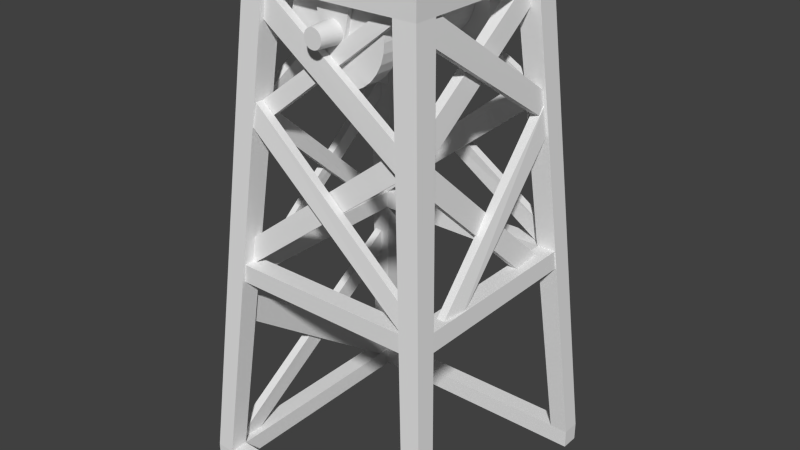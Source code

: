 # Source: elevator8.blend  (saved by Blender 2.66.0; exported with 4.5.12 LTS)
import bpy
from mathutils import Matrix  # noqa: F401  (used for matrix-valued properties, if any)

bpy.ops.wm.read_factory_settings(use_empty=True)
scene = bpy.context.scene
scene.name = 'Scene'

# ---- collections
col_collection_1 = bpy.data.collections.new('Collection 1'); scene.collection.children.link(col_collection_1)

# ---- materials (node trees are filled in below, after node groups)
mat_windmill = bpy.data.materials.new('Windmill')
mat_windmill.alpha_threshold = 0.0
mat_windmill.use_transparent_shadow = False
mat_windmill.roughness = 0.5
mat_windmill.line_color = (0.0, 0.0, 0.0, 1.0)

# ---- material node trees

# ---- world
world_world = bpy.data.worlds.new('World'); scene.world = world_world
world_world.color = (0.05088, 0.05088, 0.05088)
world_world.use_sun_shadow = False
world_world.sun_shadow_jitter_overblur = 0.0
world_world.cycles.sampling_method = 'MANUAL'
world_world.cycles.sample_map_resolution = 256

# ---- meshes
me_windmill = bpy.data.meshes.new('Windmill')
me_windmill.from_pydata([(-1.048, 8.5, 16.84), (-1.048, 6.5, 16.84), (-2.057, 8.5, 17.15), (-2.057, 6.5, 17.15), (-2.986, 8.5, 17.65), (-2.986, 6.5, 17.65), (-3.8, 8.5, 18.31), (-3.8, 6.5, 18.31), (-4.468, 8.5, 19.13), (-4.468, 6.5, 19.13), (-4.965, 8.5, 20.06), (-4.965, 6.5, 20.06), (-5.271, 8.5, 21.07), (-5.271, 6.5, 21.07), (-5.374, 8.5, 22.11), (-5.374, 6.5, 22.11), (-5.271, 8.5, 23.16), (-5.271, 6.5, 23.16), (-4.965, 8.5, 24.17), (-4.965, 6.5, 24.17), (-4.468, 8.5, 25.1), (-4.468, 6.5, 25.1), (-3.8, 8.5, 25.91), (-3.8, 6.5, 25.91), (-2.986, 8.5, 26.58), (-2.986, 6.5, 26.58), (-2.057, 8.5, 27.08), (-2.057, 6.5, 27.08), (-1.048, 8.5, 27.39), (-1.048, 6.5, 27.39), (-2.623e-06, 8.5, 27.49), (-2.623e-06, 6.5, 27.49), (1.048, 8.5, 27.39), (1.048, 6.5, 27.39), (2.057, 8.5, 27.08), (2.057, 6.5, 27.08), (2.986, 8.5, 26.58), (2.986, 6.5, 26.58), (3.8, 8.5, 25.91), (3.8, 6.5, 25.91), (4.468, 8.5, 25.1), (4.468, 6.5, 25.1), (4.965, 8.5, 24.17), (4.965, 6.5, 24.17), (5.271, 8.5, 23.16), (5.271, 6.5, 23.16), (5.374, 8.5, 22.11), (5.374, 6.5, 22.11), (5.271, 8.5, 21.07), (5.271, 6.5, 21.07), (4.965, 8.5, 20.06), (4.965, 6.5, 20.06), (4.468, 8.5, 19.13), (4.468, 6.5, 19.13), (3.8, 8.5, 18.31), (3.8, 6.5, 18.31), (2.986, 8.5, 17.65), (2.986, 6.5, 17.65), (2.057, 8.5, 17.15), (2.057, 6.5, 17.15), (1.048, 8.5, 16.84), (1.048, 6.5, 16.84), (-1.192e-06, 8.5, 16.74), (-1.192e-06, 6.5, 16.74), (-1.048, 8.5, 16.84), (-1.048, 6.5, 16.84), (-2.057, 8.5, 17.15), (-2.057, 6.5, 17.15), (-2.986, 8.5, 17.65), (-2.986, 6.5, 17.65), (-3.8, 8.5, 18.31), (-3.8, 6.5, 18.31), (-4.468, 8.5, 19.13), (-4.468, 6.5, 19.13), (-4.965, 8.5, 20.06), (-4.965, 6.5, 20.06), (-5.271, 8.5, 21.07), (-5.271, 6.5, 21.07), (-5.374, 8.5, 22.11), (-5.374, 6.5, 22.11), (-5.271, 8.5, 23.16), (-5.271, 6.5, 23.16), (-4.965, 8.5, 24.17), (-4.965, 6.5, 24.17), (-4.468, 8.5, 25.1), (-4.468, 6.5, 25.1), (-3.8, 8.5, 25.91), (-3.8, 6.5, 25.91), (-2.986, 8.5, 26.58), (-2.986, 6.5, 26.58), (-2.057, 8.5, 27.08), (-2.057, 6.5, 27.08), (-1.048, 8.5, 27.39), (-1.048, 6.5, 27.39), (-2.623e-06, 8.5, 27.49), (-2.623e-06, 6.5, 27.49), (1.048, 8.5, 27.39), (1.048, 6.5, 27.39), (2.057, 8.5, 27.08), (2.057, 6.5, 27.08), (2.986, 8.5, 26.58), (2.986, 6.5, 26.58), (3.8, 8.5, 25.91), (3.8, 6.5, 25.91), (4.468, 8.5, 25.1), (4.468, 6.5, 25.1), (4.965, 8.5, 24.17), (4.965, 6.5, 24.17), (5.271, 8.5, 23.16), (5.271, 6.5, 23.16), (5.374, 8.5, 22.11), (5.374, 6.5, 22.11), (5.271, 8.5, 21.07), (5.271, 6.5, 21.07), (4.965, 8.5, 20.06), (4.965, 6.5, 20.06), (4.468, 8.5, 19.13), (4.468, 6.5, 19.13), (3.8, 8.5, 18.31), (3.8, 6.5, 18.31), (2.986, 8.5, 17.65), (2.986, 6.5, 17.65), (2.057, 8.5, 17.15), (2.057, 6.5, 17.15), (1.048, 8.5, 16.84), (1.048, 6.5, 16.84), (-1.192e-06, 8.5, 16.74), (-1.192e-06, 6.5, 16.74), (-9.537e-07, -7.0, 18.45), (-9.537e-07, 7.0, 18.45), (0.7158, -7.0, 18.52), (0.7158, 7.0, 18.52), (1.404, -7.0, 18.72), (1.404, 7.0, 18.73), (2.038, -7.0, 19.06), (2.038, 7.0, 19.06), (2.594, -7.0, 19.52), (2.594, 7.0, 19.52), (3.051, -7.0, 20.08), (3.051, 7.0, 20.08), (3.39, -7.0, 20.71), (3.39, 7.0, 20.71), (3.599, -7.0, 21.4), (3.599, 7.0, 21.4), (3.669, -7.0, 22.11), (3.669, 7.0, 22.11), (3.599, -7.0, 22.83), (3.599, 7.0, 22.83), (3.39, -7.0, 23.52), (3.39, 7.0, 23.52), (3.051, -7.0, 24.15), (3.051, 7.0, 24.15), (2.594, -7.0, 24.71), (2.594, 7.0, 24.71), (2.038, -7.0, 25.17), (2.038, 7.0, 25.17), (1.404, -7.0, 25.5), (1.404, 7.0, 25.5), (0.7158, -7.0, 25.71), (0.7158, 7.0, 25.71), (-2.146e-06, -7.0, 25.78), (-2.146e-06, 7.0, 25.78), (-0.7158, -7.0, 25.71), (-0.7158, 7.0, 25.71), (-1.404, -7.0, 25.5), (-1.404, 7.0, 25.5), (-2.038, -7.0, 25.17), (-2.038, 7.0, 25.17), (-2.594, -7.0, 24.71), (-2.594, 7.0, 24.71), (-3.051, -7.0, 24.15), (-3.051, 7.0, 24.15), (-3.39, -7.0, 23.52), (-3.39, 7.0, 23.52), (-3.599, -7.0, 22.83), (-3.599, 7.0, 22.83), (-3.669, -7.0, 22.11), (-3.669, 7.0, 22.11), (-3.599, -7.0, 21.4), (-3.599, 7.0, 21.4), (-3.39, -7.0, 20.71), (-3.39, 7.0, 20.71), (-3.051, -7.0, 20.08), (-3.051, 7.0, 20.08), (-2.594, -7.0, 19.52), (-2.594, 7.0, 19.52), (-2.038, -7.0, 19.06), (-2.038, 7.0, 19.06), (-1.404, -7.0, 18.72), (-1.404, 7.0, 18.73), (-0.7158, -7.0, 18.52), (-0.7158, 7.0, 18.52), (-9.537e-07, -7.0, 18.45), (-9.537e-07, 7.0, 18.45), (0.7158, -7.0, 18.52), (0.7158, 7.0, 18.52), (1.404, -7.0, 18.72), (1.404, 7.0, 18.73), (2.038, -7.0, 19.06), (2.038, 7.0, 19.06), (2.594, -7.0, 19.52), (2.594, 7.0, 19.52), (3.051, -7.0, 20.08), (3.051, 7.0, 20.08), (3.39, -7.0, 20.71), (3.39, 7.0, 20.71), (3.599, -7.0, 21.4), (3.599, 7.0, 21.4), (3.669, -7.0, 22.11), (3.669, 7.0, 22.11), (3.599, -7.0, 22.83), (3.599, 7.0, 22.83), (3.39, -7.0, 23.52), (3.39, 7.0, 23.52), (3.051, -7.0, 24.15), (3.051, 7.0, 24.15), (2.594, -7.0, 24.71), (2.594, 7.0, 24.71), (2.038, -7.0, 25.17), (2.038, 7.0, 25.17), (1.404, -7.0, 25.5), (1.404, 7.0, 25.5), (0.7158, -7.0, 25.71), (0.7158, 7.0, 25.71), (-2.146e-06, -7.0, 25.78), (-2.146e-06, 7.0, 25.78), (-0.7158, -7.0, 25.71), (-0.7158, 7.0, 25.71), (-1.404, -7.0, 25.5), (-1.404, 7.0, 25.5), (-2.038, -7.0, 25.17), (-2.038, 7.0, 25.17), (-2.594, -7.0, 24.71), (-2.594, 7.0, 24.71), (-3.051, -7.0, 24.15), (-3.051, 7.0, 24.15), (-3.39, -7.0, 23.52), (-3.39, 7.0, 23.52), (-3.599, -7.0, 22.83), (-3.599, 7.0, 22.83), (-3.669, -7.0, 22.11), (-3.669, 7.0, 22.11), (-3.599, -7.0, 21.4), (-3.599, 7.0, 21.4), (-3.39, -7.0, 20.71), (-3.39, 7.0, 20.71), (-3.051, -7.0, 20.08), (-3.051, 7.0, 20.08), (-2.594, -7.0, 19.52), (-2.594, 7.0, 19.52), (-2.038, -7.0, 19.06), (-2.038, 7.0, 19.06), (-1.404, -7.0, 18.72), (-1.404, 7.0, 18.73), (-0.7158, -7.0, 18.52), (-0.7158, 7.0, 18.52), (-1.192e-06, -8.5, 16.74), (-1.192e-06, -6.5, 16.74), (1.048, -8.5, 16.84), (1.048, -6.5, 16.84), (2.057, -8.5, 17.15), (2.057, -6.5, 17.15), (2.986, -8.5, 17.65), (2.986, -6.5, 17.65), (3.8, -8.5, 18.31), (3.8, -6.5, 18.31), (4.468, -8.5, 19.13), (4.468, -6.5, 19.13), (4.965, -8.5, 20.06), (4.965, -6.5, 20.06), (5.271, -8.5, 21.07), (5.271, -6.5, 21.07), (5.374, -8.5, 22.11), (5.374, -6.5, 22.11), (5.271, -8.5, 23.16), (5.271, -6.5, 23.16), (4.965, -8.5, 24.17), (4.965, -6.5, 24.17), (4.468, -8.5, 25.1), (4.468, -6.5, 25.1), (3.8, -8.5, 25.91), (3.8, -6.5, 25.91), (2.986, -8.5, 26.58), (2.986, -6.5, 26.58), (2.057, -8.5, 27.08), (2.057, -6.5, 27.08), (1.048, -8.5, 27.39), (1.048, -6.5, 27.39), (-2.623e-06, -8.5, 27.49), (-2.623e-06, -6.5, 27.49), (-1.048, -8.5, 27.39), (-1.048, -6.5, 27.39), (-2.057, -8.5, 27.08), (-2.057, -6.5, 27.08), (-2.986, -8.5, 26.58), (-2.986, -6.5, 26.58), (-3.8, -8.5, 25.91), (-3.8, -6.5, 25.91), (-4.468, -8.5, 25.1), (-4.468, -6.5, 25.1), (-4.965, -8.5, 24.17), (-4.965, -6.5, 24.17), (-5.271, -8.5, 23.16), (-5.271, -6.5, 23.16), (-5.374, -8.5, 22.11), (-5.374, -6.5, 22.11), (-5.271, -8.5, 21.07), (-5.271, -6.5, 21.07), (-4.965, -8.5, 20.06), (-4.965, -6.5, 20.06), (-4.468, -8.5, 19.13), (-4.468, -6.5, 19.13), (-3.8, -8.5, 18.31), (-3.8, -6.5, 18.31), (-2.986, -8.5, 17.65), (-2.986, -6.5, 17.65), (-2.057, -8.5, 17.15), (-2.057, -6.5, 17.15), (-1.048, -8.5, 16.84), (-1.048, -6.5, 16.84), (-1.192e-06, -8.5, 16.74), (-1.192e-06, -6.5, 16.74), (1.048, -8.5, 16.84), (1.048, -6.5, 16.84), (2.057, -8.5, 17.15), (2.057, -6.5, 17.15), (2.986, -8.5, 17.65), (2.986, -6.5, 17.65), (3.8, -8.5, 18.31), (3.8, -6.5, 18.31), (4.468, -8.5, 19.13), (4.468, -6.5, 19.13), (4.965, -8.5, 20.06), (4.965, -6.5, 20.06), (5.271, -8.5, 21.07), (5.271, -6.5, 21.07), (5.374, -8.5, 22.11), (5.374, -6.5, 22.11), (5.271, -8.5, 23.16), (5.271, -6.5, 23.16), (4.965, -8.5, 24.17), (4.965, -6.5, 24.17), (4.468, -8.5, 25.1), (4.468, -6.5, 25.1), (3.8, -8.5, 25.91), (3.8, -6.5, 25.91), (2.986, -8.5, 26.58), (2.986, -6.5, 26.58), (2.057, -8.5, 27.08), (2.057, -6.5, 27.08), (1.048, -8.5, 27.39), (1.048, -6.5, 27.39), (-2.623e-06, -8.5, 27.49), (-2.623e-06, -6.5, 27.49), (-1.048, -8.5, 27.39), (-1.048, -6.5, 27.39), (-2.057, -8.5, 27.08), (-2.057, -6.5, 27.08), (-2.986, -8.5, 26.58), (-2.986, -6.5, 26.58), (-3.8, -8.5, 25.91), (-3.8, -6.5, 25.91), (-4.468, -8.5, 25.1), (-4.468, -6.5, 25.1), (-4.965, -8.5, 24.17), (-4.965, -6.5, 24.17), (-5.271, -8.5, 23.16), (-5.271, -6.5, 23.16), (-5.374, -8.5, 22.11), (-5.374, -6.5, 22.11), (-5.271, -8.5, 21.07), (-5.271, -6.5, 21.07), (-4.965, -8.5, 20.06), (-4.965, -6.5, 20.06), (-4.468, -8.5, 19.13), (-4.468, -6.5, 19.13), (-3.8, -8.5, 18.31), (-3.8, -6.5, 18.31), (-2.986, -8.5, 17.65), (-2.986, -6.5, 17.65), (-2.057, -8.5, 17.15), (-2.057, -6.5, 17.15), (-1.048, -8.5, 16.84), (-1.048, -6.5, 16.84), (-14.0, -14.0, -28.0), (-14.0, 14.0, -28.0), (-12.0, 14.0, -28.0), (-12.0, -14.0, -28.0), (-14.0, -14.0, -26.0), (-14.0, 14.0, -26.0), (-12.0, 14.0, -26.0), (-12.0, -14.0, -26.0), (10.22, -11.7, -5.0), (10.22, 11.88, -5.0), (12.22, 11.88, -5.0), (12.22, -11.7, -5.0), (10.08, -11.7, -3.0), (10.08, 11.88, -3.0), (12.08, 11.88, -3.0), (12.08, -11.7, -3.0), (-12.0, 12.0, -28.0), (-12.0, 14.0, -28.0), (14.0, 14.0, -28.0), (14.0, 12.0, -28.0), (-12.0, 12.0, -26.0), (-12.0, 14.0, -26.0), (14.0, 14.0, -26.0), (14.0, 12.0, -26.0), (-12.0, -14.0, -28.0), (-12.0, -12.0, -28.0), (14.0, -12.0, -28.0), (14.0, -14.0, -28.0), (-12.0, -14.0, -26.0), (-12.0, -12.0, -26.0), (14.0, -12.0, -26.0), (14.0, -14.0, -26.0), (-10.0, -10.0, 25.0), (-10.0, 10.0, 25.0), (-7.5, 10.0, 25.0), (-7.5, -10.0, 25.0), (-10.0, -10.0, 28.0), (-10.0, 10.0, 28.0), (-7.5, 10.0, 28.0), (-7.5, -10.0, 28.0), (7.496, -10.0, 25.0), (7.496, 10.0, 25.0), (10.0, 10.0, 25.0), (10.0, -10.0, 25.0), (7.496, -10.0, 28.0), (7.496, 10.0, 28.0), (10.0, 10.0, 28.0), (10.0, -10.0, 28.0), (-7.5, 7.497, 25.0), (-7.5, 10.0, 25.0), (7.496, 10.0, 25.0), (7.496, 7.497, 25.0), (-7.5, 7.497, 28.0), (-7.5, 10.0, 28.0), (7.496, 10.0, 28.0), (7.496, 7.497, 28.0), (-7.5, -10.0, 25.0), (-7.5, -7.455, 25.0), (7.496, -7.455, 25.0), (7.496, -10.0, 25.0), (-7.5, -10.0, 28.0), (-7.5, -7.455, 28.0), (7.496, -7.455, 28.0), (7.496, -10.0, 28.0), (12.0, -14.0, -26.0), (12.0, -12.0, -26.0), (14.0, -12.0, -26.0), (14.0, -14.0, -26.0), (7.496, -10.0, 25.0), (7.496, -7.455, 25.0), (10.0, -7.455, 25.0), (10.0, -10.0, 25.0), (12.0, 12.0, -26.0), (12.0, 14.0, -26.0), (14.0, 14.0, -26.0), (14.0, 12.0, -26.0), (7.496, 7.497, 25.0), (7.496, 10.0, 25.0), (10.0, 10.0, 25.0), (10.0, 7.497, 25.0), (-14.0, -14.0, -26.0), (-14.0, -12.0, -26.0), (-12.0, -12.0, -26.0), (-12.0, -14.0, -26.0), (-10.0, -10.0, 25.0), (-10.0, -7.455, 25.0), (-7.5, -7.455, 25.0), (-7.5, -10.0, 25.0), (-14.0, 12.0, -26.0), (-14.0, 14.0, -26.0), (-12.0, 14.0, -26.0), (-12.0, 12.0, -26.0), (-10.0, 7.497, 25.0), (-10.0, 10.0, 25.0), (-7.5, 10.0, 25.0), (-7.5, 7.497, 25.0), (9.064, -8.957, 9.866), (10.49, 6.312, -4.614), (11.3, 6.312, -4.614), (9.924, -8.957, 9.866), (8.82, -8.569, 12.78), (10.28, 9.952, -4.638), (11.09, 9.952, -4.638), (9.611, -8.569, 12.78), (11.26, -6.289, -4.303), (9.963, 8.933, 9.85), (10.96, 8.933, 9.85), (12.07, -6.289, -4.303), (10.96, -9.441, -4.623), (9.65, 8.748, 12.94), (10.65, 8.748, 12.94), (11.77, -9.441, -4.623), (9.007, -7.792, 22.54), (9.685, 8.906, 11.29), (10.69, 8.906, 11.29), (10.01, -7.792, 22.54), (8.703, -7.468, 25.51), (9.442, 8.579, 14.34), (10.44, 8.579, 14.34), (9.703, -7.468, 25.51), (8.855, -8.531, 11.36), (8.062, 7.836, 22.39), (9.062, 7.836, 22.39), (9.646, -8.531, 11.36), (8.542, -8.341, 14.5), (7.558, 7.511, 25.0), (8.871, 7.511, 25.0), (9.403, -8.341, 14.5), (8.984, -9.212, 11.38), (-10.08, -10.1, -3.39), (-10.08, -10.93, -3.39), (8.984, -9.992, 11.38), (8.581, -8.991, 13.99), (-9.943, -9.837, -0.4721), (-9.943, -10.74, -0.4721), (8.581, -9.709, 13.99), (10.32, -11.18, -3.12), (-8.687, -10.03, 11.66), (-8.687, -10.93, 11.66), (10.32, -11.94, -3.12), (9.989, -10.92, -0.2955), (-8.419, -9.744, 14.15), (-8.419, -10.65, 14.15), (9.989, -11.69, -0.2955), (7.887, -7.955, 25.04), (-9.252, -9.05, 11.16), (-9.252, -9.957, 11.16), (7.887, -8.797, 25.04), (5.593, -7.792, 25.08), (-8.731, -8.829, 13.89), (-8.731, -9.736, 13.89), (5.593, -8.699, 25.08), (9.011, -10.08, 11.41), (-7.998, -8.772, 22.04), (-7.998, -9.679, 22.04), (9.011, -10.8, 11.41), (8.72, -9.8, 14.21), (-7.606, -8.6, 24.82), (-7.606, -9.507, 24.82), (8.72, -10.58, 14.21), (8.914, 9.149, 12.24), (-10.09, 9.97, -2.918), (-10.09, 10.88, -2.918), (8.914, 9.93, 12.24), (8.386, 8.928, 15.12), (-9.743, 9.941, 0.316), (-9.743, 10.85, 0.316), (8.386, 9.646, 15.12), (10.22, 10.83, -3.682), (-8.837, 9.965, 9.708), (-8.837, 10.87, 9.708), (10.22, 11.73, -3.682), (10.01, 10.7, -1.004), (-8.75, 9.681, 12.36), (-8.75, 10.59, 12.36), (10.01, 11.6, -1.004), (7.894, 8.774, 22.55), (-8.801, 9.713, 11.9), (-8.801, 10.62, 11.9), (7.894, 9.681, 22.55), (7.472, 8.416, 25.11), (-8.567, 9.492, 14.34), (-8.567, 10.4, 14.34), (7.472, 9.289, 25.11), (8.913, 8.96, 12.09), (-7.89, 7.917, 22.39), (-7.89, 8.824, 22.39), (8.913, 9.677, 12.09), (8.497, 8.676, 15.0), (-7.714, 7.654, 25.0), (-7.714, 8.568, 25.0), (8.497, 9.456, 15.0), (-12.84, -10.33, -26.95), (-11.75, 11.11, -11.27), (-12.62, 11.11, -11.27), (-13.84, -10.33, -26.95), (-12.84, -13.82, -26.94), (-11.49, 10.87, -8.262), (-12.36, 10.87, -8.262), (-13.84, -13.82, -26.94), (-10.84, -11.34, -9.949), (-12.25, 12.94, -27.68), (-13.05, 12.94, -27.68), (-11.84, -11.34, -9.949), (-10.55, -11.14, -6.797), (-11.99, 13.04, -24.67), (-12.79, 13.04, -24.67), (-11.47, -11.14, -6.797), (-9.149, -9.037, 11.34), (-10.58, 8.145, -3.772), (-11.23, 8.145, -3.772), (-10.01, -9.037, 11.34), (-8.905, -8.801, 13.38), (-10.37, 10.75, -3.982), (-11.09, 10.75, -3.982), (-9.696, -8.801, 13.38), (-11.43, -4.075, -3.422), (-10.05, 9.116, 8.873), (-11.05, 9.116, 8.873), (-12.04, -4.075, -3.422), (-11.23, -6.771, -3.389), (-9.735, 8.873, 11.36), (-10.74, 8.873, 11.36), (-11.84, -6.771, -3.389), (-7.997, -8.097, 21.39), (-8.97, 8.962, 10.16), (-9.97, 8.962, 10.16), (-8.926, -8.097, 21.39), (-7.817, -7.713, 24.58), (-8.727, 8.515, 13.4), (-9.727, 8.515, 13.4), (-8.817, -7.713, 24.58), (-10.11, -8.977, 10.28), (-8.899, 8.104, 21.45), (-9.899, 8.104, 21.45), (-10.9, -8.977, 10.28), (-9.797, -8.778, 13.41), (-8.708, 7.944, 24.15), (-9.708, 7.944, 24.15), (-10.66, -8.778, 13.41), (-12.25, -11.7, -5.0), (-12.25, 11.88, -5.0), (-10.25, 11.88, -5.0), (-10.25, -11.7, -5.0), (-12.11, -11.7, -3.0), (-12.11, 11.88, -3.0), (-10.11, 11.88, -3.0), (-10.11, -11.7, -3.0), (11.0, 10.0, -5.0), (-11.0, 10.0, -5.0), (-11.0, 12.0, -5.0), (11.0, 12.0, -5.0), (11.0, 10.0, -3.0), (-11.0, 10.0, -3.0), (-11.0, 12.0, -3.0), (11.0, 12.0, -3.0), (11.0, -12.0, -5.0), (-11.0, -12.0, -5.0), (-11.0, -10.0, -5.0), (11.0, -10.0, -5.0), (11.0, -12.0, -3.0), (-11.0, -12.0, -3.0), (-11.0, -10.0, -3.0), (11.0, -10.0, -3.0), (-7.153e-07, -11.5, 21.1), (-7.153e-07, -8.5, 20.89), (0.1974, -11.5, 21.12), (0.2385, -8.5, 20.92), (0.3873, -11.5, 21.18), (0.4679, -8.5, 20.99), (0.5623, -11.5, 21.27), (0.6793, -8.5, 21.1), (0.7156, -11.5, 21.4), (0.8646, -8.5, 21.25), (0.8415, -11.5, 21.55), (1.017, -8.5, 21.44), (0.935, -11.5, 21.73), (1.13, -8.5, 21.65), (0.9926, -11.5, 21.92), (1.199, -8.5, 21.88), (1.012, -11.5, 22.11), (1.223, -8.5, 22.11), (0.9926, -11.5, 22.31), (1.199, -8.5, 22.35), (0.935, -11.5, 22.5), (1.13, -8.5, 22.58), (0.8415, -11.5, 22.68), (1.017, -8.5, 22.79), (0.7156, -11.5, 22.83), (0.8646, -8.5, 22.98), (0.5623, -11.5, 22.96), (0.6793, -8.5, 23.13), (0.3873, -11.5, 23.05), (0.4679, -8.5, 23.24), (0.1974, -11.5, 23.11), (0.2385, -8.5, 23.31), (-1.192e-06, -11.5, 23.13), (-1.192e-06, -8.5, 23.34), (-0.1974, -11.5, 23.11), (-0.2385, -8.5, 23.31), (-0.3873, -11.5, 23.05), (-0.4679, -8.5, 23.24), (-0.5623, -11.5, 22.96), (-0.6793, -8.5, 23.13), (-0.7156, -11.5, 22.83), (-0.8646, -8.5, 22.98), (-0.8415, -11.5, 22.68), (-1.017, -8.5, 22.79), (-0.935, -11.5, 22.5), (-1.13, -8.5, 22.58), (-0.9926, -11.5, 22.31), (-1.199, -8.5, 22.35), (-1.012, -11.5, 22.11), (-1.223, -8.5, 22.11), (-0.9926, -11.5, 21.92), (-1.199, -8.5, 21.88), (-0.935, -11.5, 21.73), (-1.13, -8.5, 21.65), (-0.8415, -11.5, 21.55), (-1.017, -8.5, 21.44), (-0.7156, -11.5, 21.4), (-0.8646, -8.5, 21.25), (-0.5623, -11.5, 21.27), (-0.6793, -8.5, 21.1), (-0.3873, -11.5, 21.18), (-0.4679, -8.5, 20.99), (-0.1974, -11.5, 21.12), (-0.2385, -8.5, 20.92), (-7.153e-07, -11.5, 21.1), (-7.153e-07, -8.5, 20.89), (0.1974, -11.5, 21.12), (0.2385, -8.5, 20.92), (0.3873, -11.5, 21.18), (0.4679, -8.5, 20.99), (0.5623, -11.5, 21.27), (0.6793, -8.5, 21.1), (0.7156, -11.5, 21.4), (0.8646, -8.5, 21.25), (0.8415, -11.5, 21.55), (1.017, -8.5, 21.44), (0.935, -11.5, 21.73), (1.13, -8.5, 21.65), (0.9926, -11.5, 21.92), (1.199, -8.5, 21.88), (1.012, -11.5, 22.11), (1.223, -8.5, 22.11), (0.9926, -11.5, 22.31), (1.199, -8.5, 22.35), (0.935, -11.5, 22.5), (1.13, -8.5, 22.58), (0.8415, -11.5, 22.68), (1.017, -8.5, 22.79), (0.7156, -11.5, 22.83), (0.8646, -8.5, 22.98), (0.5623, -11.5, 22.96), (0.6793, -8.5, 23.13), (0.3873, -11.5, 23.05), (0.4679, -8.5, 23.24), (0.1974, -11.5, 23.11), (0.2385, -8.5, 23.31), (-1.192e-06, -11.5, 23.13), (-1.192e-06, -8.5, 23.34), (-0.1974, -11.5, 23.11), (-0.2385, -8.5, 23.31), (-0.3873, -11.5, 23.05), (-0.4679, -8.5, 23.24), (-0.5623, -11.5, 22.96), (-0.6793, -8.5, 23.13), (-0.7156, -11.5, 22.83), (-0.8646, -8.5, 22.98), (-0.8415, -11.5, 22.68), (-1.017, -8.5, 22.79), (-0.935, -11.5, 22.5), (-1.13, -8.5, 22.58), (-0.9926, -11.5, 22.31), (-1.199, -8.5, 22.35), (-1.012, -11.5, 22.11), (-1.223, -8.5, 22.11), (-0.9926, -11.5, 21.92), (-1.199, -8.5, 21.88), (-0.935, -11.5, 21.73), (-1.13, -8.5, 21.65), (-0.8415, -11.5, 21.55), (-1.017, -8.5, 21.44), (-0.7156, -11.5, 21.4), (-0.8646, -8.5, 21.25), (-0.5623, -11.5, 21.27), (-0.6793, -8.5, 21.1), (-0.3873, -11.5, 21.18), (-0.4679, -8.5, 20.99), (-0.1974, -11.5, 21.12), (-0.2385, -8.5, 20.92), (-7.153e-07, 8.5, 20.89), (0.2385, 8.5, 20.92), (0.4679, 8.5, 20.99), (0.6793, 8.5, 21.1), (0.8646, 8.5, 21.25), (1.017, 8.5, 21.44), (1.13, 8.5, 21.65), (1.199, 8.5, 21.88), (1.223, 8.5, 22.11), (1.199, 8.5, 22.35), (1.13, 8.5, 22.58), (1.017, 8.5, 22.79), (0.8646, 8.5, 22.98), (0.6793, 8.5, 23.13), (0.4679, 8.5, 23.24), (0.2385, 8.5, 23.31), (-1.192e-06, 8.5, 23.34), (-0.2385, 8.5, 23.31), (-0.4679, 8.5, 23.24), (-0.6793, 8.5, 23.13), (-0.8646, 8.5, 22.98), (-1.017, 8.5, 22.79), (-1.13, 8.5, 22.58), (-1.199, 8.5, 22.35), (-1.223, 8.5, 22.11), (-1.199, 8.5, 21.88), (-1.13, 8.5, 21.65), (-1.017, 8.5, 21.44), (-0.8646, 8.5, 21.25), (-0.6793, 8.5, 21.1), (-0.4679, 8.5, 20.99), (-0.2385, 8.5, 20.92), (-7.153e-07, 11.5, 21.1), (-7.153e-07, 8.5, 20.89), (0.1974, 11.5, 21.12), (0.2385, 8.5, 20.92), (0.3873, 11.5, 21.18), (0.4679, 8.5, 20.99), (0.5623, 11.5, 21.27), (0.6793, 8.5, 21.1), (0.7156, 11.5, 21.4), (0.8646, 8.5, 21.25), (0.8415, 11.5, 21.55), (1.017, 8.5, 21.44), (0.935, 11.5, 21.73), (1.13, 8.5, 21.65), (0.9926, 11.5, 21.92), (1.199, 8.5, 21.88), (1.012, 11.5, 22.11), (1.223, 8.5, 22.11), (0.9926, 11.5, 22.31), (1.199, 8.5, 22.35), (0.935, 11.5, 22.5), (1.13, 8.5, 22.58), (0.8415, 11.5, 22.68), (1.017, 8.5, 22.79), (0.7156, 11.5, 22.83), (0.8646, 8.5, 22.98), (0.5623, 11.5, 22.96), (0.6793, 8.5, 23.13), (0.3873, 11.5, 23.05), (0.4679, 8.5, 23.24), (0.1974, 11.5, 23.11), (0.2385, 8.5, 23.31), (-1.192e-06, 11.5, 23.13), (-1.192e-06, 8.5, 23.34), (-0.1974, 11.5, 23.11), (-0.2385, 8.5, 23.31), (-0.3873, 11.5, 23.05), (-0.4679, 8.5, 23.24), (-0.5623, 11.5, 22.96), (-0.6793, 8.5, 23.13), (-0.7156, 11.5, 22.83), (-0.8646, 8.5, 22.98), (-0.8415, 11.5, 22.68), (-1.017, 8.5, 22.79), (-0.935, 11.5, 22.5), (-1.13, 8.5, 22.58), (-0.9926, 11.5, 22.31), (-1.199, 8.5, 22.35), (-1.012, 11.5, 22.11), (-1.223, 8.5, 22.11), (-0.9926, 11.5, 21.92), (-1.199, 8.5, 21.88), (-0.935, 11.5, 21.73), (-1.13, 8.5, 21.65), (-0.8415, 11.5, 21.55), (-1.017, 8.5, 21.44), (-0.7156, 11.5, 21.4), (-0.8646, 8.5, 21.25), (-0.5623, 11.5, 21.27), (-0.6793, 8.5, 21.1), (-0.3873, 11.5, 21.18), (-0.4679, 8.5, 20.99), (-0.1974, 11.5, 21.12), (-0.2385, 8.5, 20.92), (-9.537e-07, -2.0, 17.82), (-9.537e-07, 2.0, 17.82), (0.8385, -2.0, 17.9), (0.8385, 2.0, 17.9), (1.645, -2.0, 18.14), (1.645, 2.0, 18.14), (2.388, -2.0, 18.54), (2.388, 2.0, 18.54), (3.039, -2.0, 19.08), (3.039, 2.0, 19.08), (3.574, -2.0, 19.73), (3.574, 2.0, 19.73), (3.971, -2.0, 20.47), (3.971, 2.0, 20.47), (4.216, -2.0, 21.28), (4.216, 2.0, 21.28), (4.298, -2.0, 22.11), (4.298, 2.0, 22.11), (4.216, -2.0, 22.95), (4.216, 2.0, 22.95), (3.971, -2.0, 23.76), (3.971, 2.0, 23.76), (3.574, -2.0, 24.5), (3.574, 2.0, 24.5), (3.039, -2.0, 25.15), (3.039, 2.0, 25.15), (2.388, -2.0, 25.69), (2.388, 2.0, 25.69), (1.645, -2.0, 26.09), (1.645, 2.0, 26.09), (0.8385, -2.0, 26.33), (0.8385, 2.0, 26.33), (-2.384e-06, -2.0, 26.41), (-2.384e-06, 2.0, 26.41), (-0.8385, -2.0, 26.33), (-0.8385, 2.0, 26.33), (-1.645, -2.0, 26.09), (-1.645, 2.0, 26.09), (-2.388, -2.0, 25.69), (-2.388, 2.0, 25.69), (-3.039, -2.0, 25.15), (-3.039, 2.0, 25.15), (-3.574, -2.0, 24.5), (-3.574, 2.0, 24.5), (-3.971, -2.0, 23.76), (-3.971, 2.0, 23.76), (-4.216, -2.0, 22.95), (-4.216, 2.0, 22.95), (-4.298, -2.0, 22.11), (-4.298, 2.0, 22.11), (-4.216, -2.0, 21.28), (-4.216, 2.0, 21.28), (-3.971, -2.0, 20.47), (-3.971, 2.0, 20.47), (-3.574, -2.0, 19.73), (-3.574, 2.0, 19.73), (-3.039, -2.0, 19.08), (-3.039, 2.0, 19.08), (-2.388, -2.0, 18.54), (-2.388, 2.0, 18.54), (-1.645, -2.0, 18.14), (-1.645, 2.0, 18.14), (-0.8385, -2.0, 17.9), (-0.8385, 2.0, 17.9), (-9.537e-07, -2.0, 17.82), (-9.537e-07, 2.0, 17.82), (0.8385, -2.0, 17.9), (0.8385, 2.0, 17.9), (1.645, -2.0, 18.14), (1.645, 2.0, 18.14), (2.388, -2.0, 18.54), (2.388, 2.0, 18.54), (3.039, -2.0, 19.08), (3.039, 2.0, 19.08), (3.574, -2.0, 19.73), (3.574, 2.0, 19.73), (3.971, -2.0, 20.47), (3.971, 2.0, 20.47), (4.216, -2.0, 21.28), (4.216, 2.0, 21.28), (4.298, -2.0, 22.11), (4.298, 2.0, 22.11), (4.216, -2.0, 22.95), (4.216, 2.0, 22.95), (3.971, -2.0, 23.76), (3.971, 2.0, 23.76), (3.574, -2.0, 24.5), (3.574, 2.0, 24.5), (3.039, -2.0, 25.15), (3.039, 2.0, 25.15), (2.388, -2.0, 25.69), (2.388, 2.0, 25.69), (1.645, -2.0, 26.09), (1.645, 2.0, 26.09), (0.8385, -2.0, 26.33), (0.8385, 2.0, 26.33), (-2.384e-06, -2.0, 26.41), (-2.384e-06, 2.0, 26.41), (-0.8385, -2.0, 26.33), (-0.8385, 2.0, 26.33), (-1.645, -2.0, 26.09), (-1.645, 2.0, 26.09), (-2.388, -2.0, 25.69), (-2.388, 2.0, 25.69), (-3.039, -2.0, 25.15), (-3.039, 2.0, 25.15), (-3.574, -2.0, 24.5), (-3.574, 2.0, 24.5), (-3.971, -2.0, 23.76), (-3.971, 2.0, 23.76), (-4.216, -2.0, 22.95), (-4.216, 2.0, 22.95), (-4.298, -2.0, 22.11), (-4.298, 2.0, 22.11), (-4.216, -2.0, 21.28), (-4.216, 2.0, 21.28), (-3.971, -2.0, 20.47), (-3.971, 2.0, 20.47), (-3.574, -2.0, 19.73), (-3.574, 2.0, 19.73), (-3.039, -2.0, 19.08), (-3.039, 2.0, 19.08), (-2.388, -2.0, 18.54), (-2.388, 2.0, 18.54), (-1.645, -2.0, 18.14), (-1.645, 2.0, 18.14), (-0.8385, -2.0, 17.9), (-0.8385, 2.0, 17.9), (-1.0, -8.5, 20.0), (-2.0, -8.5, 25.0), (-2.0, -9.0, 25.0), (-1.0, -9.0, 20.0), (1.0, -8.5, 20.0), (2.0, -8.5, 25.0), (2.0, -9.0, 25.0), (1.0, -9.0, 20.0), (-1.0, 9.0, 20.0), (-2.0, 9.0, 25.0), (-2.0, 8.5, 25.0), (-1.0, 8.5, 20.0), (1.0, 9.0, 20.0), (2.0, 9.0, 25.0), (2.0, 8.5, 25.0), (1.0, 8.5, 20.0)], [], [(3, 2, 0, 1), (1, 0, 62, 63), (5, 4, 2, 3), (7, 6, 4, 5), (9, 8, 6, 7), (11, 10, 8, 9), (13, 12, 10, 11), (15, 14, 12, 13), (17, 16, 14, 15), (19, 18, 16, 17), (21, 20, 18, 19), (23, 22, 20, 21), (25, 24, 22, 23), (27, 26, 24, 25), (29, 28, 26, 27), (31, 30, 28, 29), (33, 32, 30, 31), (35, 34, 32, 33), (37, 36, 34, 35), (39, 38, 36, 37), (41, 40, 38, 39), (43, 42, 40, 41), (45, 44, 42, 43), (47, 46, 44, 45), (49, 48, 46, 47), (51, 50, 48, 49), (53, 52, 50, 51), (55, 54, 52, 53), (57, 56, 54, 55), (59, 58, 56, 57), (61, 60, 58, 59), (63, 62, 60, 61), (127, 65, 67, 69, 71, 73, 75, 77, 79, 81, 83, 85, 87, 89, 91, 93, 95, 97, 99, 101, 103, 105, 107, 109, 111, 113, 115, 117, 119, 121, 123, 125), (124, 126, 64, 66, 68, 70, 72, 74, 76, 78, 80, 82, 84, 86, 88, 90, 92, 94, 96, 98, 100, 102, 104, 106, 108, 110, 112, 114, 116, 118, 120, 122), (131, 129, 191, 189, 187, 185, 183, 181, 179, 177, 175, 173, 171, 169, 167, 165, 163, 161, 159, 157, 155, 153, 151, 149, 147, 145, 143, 141, 139, 137, 135, 133), (128, 130, 132, 134, 136, 138, 140, 142, 144, 146, 148, 150, 152, 154, 156, 158, 160, 162, 164, 166, 168, 170, 172, 174, 176, 178, 180, 182, 184, 186, 188, 190), (192, 193, 195, 194), (194, 195, 197, 196), (196, 197, 199, 198), (198, 199, 201, 200), (200, 201, 203, 202), (202, 203, 205, 204), (204, 205, 207, 206), (206, 207, 209, 208), (208, 209, 211, 210), (210, 211, 213, 212), (212, 213, 215, 214), (214, 215, 217, 216), (216, 217, 219, 218), (218, 219, 221, 220), (220, 221, 223, 222), (222, 223, 225, 224), (224, 225, 227, 226), (226, 227, 229, 228), (228, 229, 231, 230), (230, 231, 233, 232), (232, 233, 235, 234), (234, 235, 237, 236), (236, 237, 239, 238), (238, 239, 241, 240), (240, 241, 243, 242), (242, 243, 245, 244), (244, 245, 247, 246), (246, 247, 249, 248), (248, 249, 251, 250), (250, 251, 253, 252), (254, 255, 193, 192), (252, 253, 255, 254), (259, 261, 263, 265, 267, 269, 271, 273, 275, 277, 279, 281, 283, 285, 287, 289, 291, 293, 295, 297, 299, 301, 303, 305, 307, 309, 311, 313, 315, 317, 319, 257), (256, 258, 260, 262, 264, 266, 268, 270, 272, 274, 276, 278, 280, 282, 284, 286, 288, 290, 292, 294, 296, 298, 300, 302, 304, 306, 308, 310, 312, 314, 316, 318), (320, 321, 323, 322), (322, 323, 325, 324), (324, 325, 327, 326), (326, 327, 329, 328), (328, 329, 331, 330), (330, 331, 333, 332), (332, 333, 335, 334), (334, 335, 337, 336), (336, 337, 339, 338), (338, 339, 341, 340), (340, 341, 343, 342), (342, 343, 345, 344), (344, 345, 347, 346), (346, 347, 349, 348), (348, 349, 351, 350), (350, 351, 353, 352), (352, 353, 355, 354), (354, 355, 357, 356), (356, 357, 359, 358), (358, 359, 361, 360), (360, 361, 363, 362), (362, 363, 365, 364), (364, 365, 367, 366), (366, 367, 369, 368), (368, 369, 371, 370), (370, 371, 373, 372), (372, 373, 375, 374), (374, 375, 377, 376), (376, 377, 379, 378), (378, 379, 381, 380), (382, 383, 321, 320), (380, 381, 383, 382), (388, 389, 385, 384), (389, 390, 386, 385), (390, 391, 387, 386), (391, 388, 384, 387), (384, 385, 386, 387), (391, 390, 389, 388), (396, 397, 393, 392), (397, 398, 394, 393), (398, 399, 395, 394), (399, 396, 392, 395), (392, 393, 394, 395), (399, 398, 397, 396), (404, 405, 401, 400), (405, 406, 402, 401), (406, 407, 403, 402), (407, 404, 400, 403), (400, 401, 402, 403), (407, 406, 405, 404), (412, 413, 409, 408), (413, 414, 410, 409), (414, 415, 411, 410), (415, 412, 408, 411), (408, 409, 410, 411), (415, 414, 413, 412), (420, 421, 417, 416), (421, 422, 418, 417), (422, 423, 419, 418), (423, 420, 416, 419), (416, 417, 418, 419), (423, 422, 421, 420), (428, 429, 425, 424), (429, 430, 426, 425), (430, 431, 427, 426), (431, 428, 424, 427), (424, 425, 426, 427), (431, 430, 429, 428), (436, 437, 433, 432), (437, 438, 434, 433), (438, 439, 435, 434), (439, 436, 432, 435), (432, 433, 434, 435), (439, 438, 437, 436), (444, 445, 441, 440), (445, 446, 442, 441), (446, 447, 443, 442), (447, 444, 440, 443), (440, 441, 442, 443), (447, 446, 445, 444), (452, 453, 449, 448), (453, 454, 450, 449), (454, 455, 451, 450), (455, 452, 448, 451), (448, 449, 450, 451), (455, 454, 453, 452), (460, 461, 457, 456), (461, 462, 458, 457), (462, 463, 459, 458), (463, 460, 456, 459), (456, 457, 458, 459), (463, 462, 461, 460), (468, 469, 465, 464), (469, 470, 466, 465), (470, 471, 467, 466), (471, 468, 464, 467), (464, 465, 466, 467), (471, 470, 469, 468), (476, 477, 473, 472), (477, 478, 474, 473), (478, 479, 475, 474), (479, 476, 472, 475), (472, 473, 474, 475), (479, 478, 477, 476), (484, 485, 481, 480), (485, 486, 482, 481), (486, 487, 483, 482), (487, 484, 480, 483), (480, 481, 482, 483), (487, 486, 485, 484), (492, 493, 489, 488), (493, 494, 490, 489), (494, 495, 491, 490), (495, 492, 488, 491), (488, 489, 490, 491), (495, 494, 493, 492), (500, 501, 497, 496), (501, 502, 498, 497), (502, 503, 499, 498), (503, 500, 496, 499), (496, 497, 498, 499), (503, 502, 501, 500), (508, 509, 505, 504), (509, 510, 506, 505), (510, 511, 507, 506), (511, 508, 504, 507), (504, 505, 506, 507), (511, 510, 509, 508), (516, 512, 513, 517), (517, 513, 514, 518), (518, 514, 515, 519), (519, 515, 512, 516), (512, 515, 514, 513), (519, 516, 517, 518), (524, 520, 521, 525), (525, 521, 522, 526), (526, 522, 523, 527), (527, 523, 520, 524), (520, 523, 522, 521), (527, 524, 525, 526), (532, 528, 529, 533), (533, 529, 530, 534), (534, 530, 531, 535), (535, 531, 528, 532), (528, 531, 530, 529), (535, 532, 533, 534), (540, 536, 537, 541), (541, 537, 538, 542), (542, 538, 539, 543), (543, 539, 536, 540), (536, 539, 538, 537), (543, 540, 541, 542), (548, 549, 545, 544), (549, 550, 546, 545), (550, 551, 547, 546), (551, 548, 544, 547), (544, 545, 546, 547), (551, 550, 549, 548), (556, 557, 553, 552), (557, 558, 554, 553), (558, 559, 555, 554), (559, 556, 552, 555), (552, 553, 554, 555), (559, 558, 557, 556), (564, 565, 561, 560), (565, 566, 562, 561), (566, 567, 563, 562), (567, 564, 560, 563), (560, 561, 562, 563), (567, 566, 565, 564), (572, 573, 569, 568), (573, 574, 570, 569), (574, 575, 571, 570), (575, 572, 568, 571), (568, 569, 570, 571), (575, 574, 573, 572), (580, 576, 577, 581), (581, 577, 578, 582), (582, 578, 579, 583), (583, 579, 576, 580), (576, 579, 578, 577), (583, 580, 581, 582), (588, 584, 585, 589), (589, 585, 586, 590), (590, 586, 587, 591), (591, 587, 584, 588), (584, 587, 586, 585), (591, 588, 589, 590), (596, 592, 593, 597), (597, 593, 594, 598), (598, 594, 595, 599), (599, 595, 592, 596), (592, 595, 594, 593), (599, 596, 597, 598), (604, 600, 601, 605), (605, 601, 602, 606), (606, 602, 603, 607), (607, 603, 600, 604), (600, 603, 602, 601), (607, 604, 605, 606), (612, 608, 609, 613), (613, 609, 610, 614), (614, 610, 611, 615), (615, 611, 608, 612), (608, 611, 610, 609), (615, 612, 613, 614), (620, 616, 617, 621), (621, 617, 618, 622), (622, 618, 619, 623), (623, 619, 616, 620), (616, 619, 618, 617), (623, 620, 621, 622), (628, 629, 625, 624), (629, 630, 626, 625), (630, 631, 627, 626), (631, 628, 624, 627), (624, 625, 626, 627), (631, 630, 629, 628), (636, 637, 633, 632), (637, 638, 634, 633), (638, 639, 635, 634), (639, 636, 632, 635), (632, 633, 634, 635), (639, 638, 637, 636), (644, 645, 641, 640), (645, 646, 642, 641), (646, 647, 643, 642), (647, 644, 640, 643), (640, 641, 642, 643), (647, 646, 645, 644), (651, 649, 711, 709, 707, 705, 703, 701, 699, 697, 695, 693, 691, 689, 687, 685, 683, 681, 679, 677, 675, 673, 671, 669, 667, 665, 663, 661, 659, 657, 655, 653), (648, 650, 652, 654, 656, 658, 660, 662, 664, 666, 668, 670, 672, 674, 676, 678, 680, 682, 684, 686, 688, 690, 692, 694, 696, 698, 700, 702, 704, 706, 708, 710), (712, 713, 715, 714), (714, 715, 717, 716), (716, 717, 719, 718), (718, 719, 721, 720), (720, 721, 723, 722), (722, 723, 725, 724), (724, 725, 727, 726), (726, 727, 729, 728), (728, 729, 731, 730), (730, 731, 733, 732), (732, 733, 735, 734), (734, 735, 737, 736), (736, 737, 739, 738), (738, 739, 741, 740), (740, 741, 743, 742), (742, 743, 745, 744), (744, 745, 747, 746), (746, 747, 749, 748), (748, 749, 751, 750), (750, 751, 753, 752), (752, 753, 755, 754), (754, 755, 757, 756), (756, 757, 759, 758), (758, 759, 761, 760), (760, 761, 763, 762), (762, 763, 765, 764), (764, 765, 767, 766), (766, 767, 769, 768), (768, 769, 771, 770), (770, 771, 773, 772), (774, 775, 713, 712), (772, 773, 775, 774), (777, 778, 779, 780, 781, 782, 783, 784, 785, 786, 787, 788, 789, 790, 791, 792, 793, 794, 795, 796, 797, 798, 799, 800, 801, 802, 803, 804, 805, 806, 807, 776), (808, 810, 811, 809), (810, 812, 813, 811), (812, 814, 815, 813), (814, 816, 817, 815), (816, 818, 819, 817), (818, 820, 821, 819), (820, 822, 823, 821), (822, 824, 825, 823), (824, 826, 827, 825), (826, 828, 829, 827), (828, 830, 831, 829), (830, 832, 833, 831), (832, 834, 835, 833), (834, 836, 837, 835), (836, 838, 839, 837), (838, 840, 841, 839), (840, 842, 843, 841), (842, 844, 845, 843), (844, 846, 847, 845), (846, 848, 849, 847), (848, 850, 851, 849), (850, 852, 853, 851), (852, 854, 855, 853), (854, 856, 857, 855), (856, 858, 859, 857), (858, 860, 861, 859), (860, 862, 863, 861), (862, 864, 865, 863), (864, 866, 867, 865), (866, 868, 869, 867), (870, 808, 809, 871), (868, 870, 871, 869), (875, 873, 935, 933, 931, 929, 927, 925, 923, 921, 919, 917, 915, 913, 911, 909, 907, 905, 903, 901, 899, 897, 895, 893, 891, 889, 887, 885, 883, 881, 879, 877), (872, 874, 876, 878, 880, 882, 884, 886, 888, 890, 892, 894, 896, 898, 900, 902, 904, 906, 908, 910, 912, 914, 916, 918, 920, 922, 924, 926, 928, 930, 932, 934), (936, 937, 939, 938), (938, 939, 941, 940), (940, 941, 943, 942), (942, 943, 945, 944), (944, 945, 947, 946), (946, 947, 949, 948), (948, 949, 951, 950), (950, 951, 953, 952), (952, 953, 955, 954), (954, 955, 957, 956), (956, 957, 959, 958), (958, 959, 961, 960), (960, 961, 963, 962), (962, 963, 965, 964), (964, 965, 967, 966), (966, 967, 969, 968), (968, 969, 971, 970), (970, 971, 973, 972), (972, 973, 975, 974), (974, 975, 977, 976), (976, 977, 979, 978), (978, 979, 981, 980), (980, 981, 983, 982), (982, 983, 985, 984), (984, 985, 987, 986), (986, 987, 989, 988), (988, 989, 991, 990), (990, 991, 993, 992), (992, 993, 995, 994), (994, 995, 997, 996), (998, 999, 937, 936), (996, 997, 999, 998), (1004, 1000, 1001, 1005), (1005, 1001, 1002, 1006), (1006, 1002, 1003, 1007), (1007, 1003, 1000, 1004), (1000, 1003, 1002, 1001), (1007, 1004, 1005, 1006), (1012, 1008, 1009, 1013), (1013, 1009, 1010, 1014), (1014, 1010, 1011, 1015), (1015, 1011, 1008, 1012), (1008, 1011, 1010, 1009), (1015, 1012, 1013, 1014)])
_uv = me_windmill.uv_layers.new(name='UVMap')
_uv.uv.foreach_set('vector', [0.2306, 0.629, 0.2306, 0.8408, 0.2367, 0.8408, 0.2367, 0.629, 0.2367, 0.629, 0.2367, 0.8408, 0.2387, 0.8408, 0.2387, 0.629, 0.2208, 0.629, 0.2208, 0.8408, 0.2306, 0.8408, 0.2306, 0.629, 0.2077, 0.629, 0.2077, 0.8408, 0.2208, 0.8408, 0.2208, 0.629, 0.1916, 0.629, 0.1916, 0.8408, 0.2077, 0.8408, 0.2077, 0.629, 0.1733, 0.629, 0.1733, 0.8408, 0.1916, 0.8408, 0.1916, 0.629, 0.1535, 0.629, 0.1535, 0.8408, 0.1733, 0.8408, 0.1733, 0.629, 0.1328, 0.629, 0.1328, 0.8408, 0.1535, 0.8408, 0.1535, 0.629, 0.1122, 0.629, 0.1122, 0.8408, 0.1328, 0.8408, 0.1328, 0.629, 0.0923, 0.629, 0.0923, 0.8408, 0.1122, 0.8408, 0.1122, 0.629, 0.074, 0.629, 0.074, 0.8408, 0.0923, 0.8408, 0.0923, 0.629, 0.05796, 0.629, 0.05796, 0.8408, 0.074, 0.8408, 0.074, 0.629, 0.04479, 0.629, 0.04479, 0.8408, 0.05796, 0.8408, 0.05796, 0.629, 0.03501, 0.629, 0.03501, 0.8408, 0.04479, 0.8408, 0.04479, 0.629, 0.02898, 0.629, 0.02898, 0.8408, 0.03501, 0.8408, 0.03501, 0.629, 0.02695, 0.629, 0.02695, 0.8408, 0.02898, 0.8408, 0.02898, 0.629, 0.02898, 0.629, 0.02898, 0.8408, 0.02695, 0.8408, 0.02695, 0.629, 0.03501, 0.629, 0.03501, 0.8408, 0.02898, 0.8408, 0.02898, 0.629, 0.04479, 0.629, 0.04479, 0.8408, 0.03501, 0.8408, 0.03501, 0.629, 0.05796, 0.629, 0.05796, 0.8408, 0.04479, 0.8408, 0.04479, 0.629, 0.074, 0.629, 0.074, 0.8408, 0.05796, 0.8408, 0.05796, 0.629, 0.0923, 0.629, 0.0923, 0.8408, 0.074, 0.8408, 0.074, 0.629, 0.1122, 0.629, 0.1122, 0.8408, 0.0923, 0.8408, 0.0923, 0.629, 0.1328, 0.629, 0.1328, 0.8408, 0.1122, 0.8408, 0.1122, 0.629, 0.1535, 0.629, 0.1535, 0.8408, 0.1328, 0.8408, 0.1328, 0.629, 0.1733, 0.629, 0.1733, 0.8408, 0.1535, 0.8408, 0.1535, 0.629, 0.1916, 0.629, 0.1916, 0.8408, 0.1733, 0.8408, 0.1733, 0.629, 0.2077, 0.629, 0.2077, 0.8408, 0.1916, 0.8408, 0.1916, 0.629, 0.2208, 0.629, 0.2208, 0.8408, 0.2077, 0.8408, 0.2077, 0.629, 0.2306, 0.629, 0.2306, 0.8408, 0.2208, 0.8408, 0.2208, 0.629, 0.2367, 0.629, 0.2367, 0.8408, 0.2306, 0.8408, 0.2306, 0.629, 0.2387, 0.629, 0.2387, 0.8408, 0.2367, 0.8408, 0.2367, 0.629, 0.1369, 0.7737, 0.1283, 0.7729, 0.1201, 0.7704, 0.1125, 0.7663, 0.1058, 0.7608, 0.1003, 0.7542, 0.09627, 0.7466, 0.09377, 0.7383, 0.09292, 0.7297, 0.09377, 0.7211, 0.09627, 0.7129, 0.1003, 0.7053, 0.1058, 0.6986, 0.1125, 0.6931, 0.1201, 0.6891, 0.1283, 0.6866, 0.1369, 0.6857, 0.1455, 0.6866, 0.1538, 0.6891, 0.1614, 0.6931, 0.1681, 0.6986, 0.1735, 0.7053, 0.1776, 0.7129, 0.1801, 0.7211, 0.181, 0.7297, 0.1801, 0.7383, 0.1776, 0.7466, 0.1735, 0.7542, 0.1681, 0.7608, 0.1614, 0.7663, 0.1538, 0.7704, 0.1455, 0.7729, 0.1503, 0.8233, 0.1327, 0.8251, 0.1152, 0.8233, 0.09829, 0.8182, 0.08273, 0.8099, 0.06909, 0.7987, 0.05789, 0.7851, 0.04957, 0.7695, 0.04445, 0.7526, 0.04272, 0.735, 0.04445, 0.7175, 0.04957, 0.7006, 0.05789, 0.685, 0.06909, 0.6714, 0.08273, 0.6602, 0.09829, 0.6519, 0.1152, 0.6468, 0.1327, 0.645, 0.1503, 0.6468, 0.1672, 0.6519, 0.1828, 0.6602, 0.1964, 0.6714, 0.2076, 0.685, 0.2159, 0.7006, 0.221, 0.7175, 0.2228, 0.735, 0.221, 0.7526, 0.2159, 0.7695, 0.2076, 0.7851, 0.1964, 0.7987, 0.1828, 0.8099, 0.1672, 0.8182, 0.4311, 0.8233, 0.4135, 0.8251, 0.3959, 0.8233, 0.3791, 0.8182, 0.3635, 0.8099, 0.3498, 0.7987, 0.3387, 0.7851, 0.3303, 0.7695, 0.3252, 0.7526, 0.3235, 0.735, 0.3252, 0.7175, 0.3303, 0.7006, 0.3387, 0.685, 0.3498, 0.6714, 0.3635, 0.6602, 0.3791, 0.6519, 0.3959, 0.6468, 0.4135, 0.645, 0.4311, 0.6468, 0.448, 0.6519, 0.4635, 0.6602, 0.4772, 0.6714, 0.4884, 0.685, 0.4967, 0.7006, 0.5018, 0.7175, 0.5035, 0.735, 0.5018, 0.7526, 0.4967, 0.7695, 0.4884, 0.7851, 0.4772, 0.7987, 0.4635, 0.8099, 0.448, 0.8182, 0.4116, 0.7768, 0.4202, 0.7759, 0.4284, 0.7734, 0.436, 0.7694, 0.4427, 0.7639, 0.4482, 0.7572, 0.4523, 0.7496, 0.4548, 0.7414, 0.4556, 0.7328, 0.4548, 0.7242, 0.4523, 0.7159, 0.4482, 0.7083, 0.4427, 0.7017, 0.436, 0.6962, 0.4284, 0.6921, 0.4202, 0.6896, 0.4116, 0.6888, 0.403, 0.6896, 0.3947, 0.6921, 0.3871, 0.6962, 0.3805, 0.7017, 0.375, 0.7083, 0.3709, 0.7159, 0.3684, 0.7242, 0.3676, 0.7328, 0.3684, 0.7414, 0.3709, 0.7496, 0.375, 0.7572, 0.3805, 0.7639, 0.3871, 0.7694, 0.3947, 0.7734, 0.403, 0.7759, 0.5194, 0.629, 0.5194, 0.8408, 0.5174, 0.8408, 0.5174, 0.629, 0.5174, 0.629, 0.5174, 0.8408, 0.5114, 0.8408, 0.5114, 0.629, 0.5114, 0.629, 0.5114, 0.8408, 0.5016, 0.8408, 0.5016, 0.629, 0.5016, 0.629, 0.5016, 0.8408, 0.4884, 0.8408, 0.4884, 0.629, 0.4884, 0.629, 0.4884, 0.8408, 0.4724, 0.8408, 0.4724, 0.629, 0.4724, 0.629, 0.4724, 0.8408, 0.4541, 0.8408, 0.4541, 0.629, 0.4541, 0.629, 0.4541, 0.8408, 0.4342, 0.8408, 0.4342, 0.629, 0.4342, 0.629, 0.4342, 0.8408, 0.4136, 0.8408, 0.4136, 0.629, 0.4136, 0.629, 0.4136, 0.8408, 0.3929, 0.8408, 0.3929, 0.629, 0.3929, 0.629, 0.3929, 0.8408, 0.3731, 0.8408, 0.3731, 0.629, 0.3731, 0.629, 0.3731, 0.8408, 0.3548, 0.8408, 0.3548, 0.629, 0.3548, 0.629, 0.3548, 0.8408, 0.3387, 0.8408, 0.3387, 0.629, 0.3387, 0.629, 0.3387, 0.8408, 0.3256, 0.8408, 0.3256, 0.629, 0.3256, 0.629, 0.3256, 0.8408, 0.3158, 0.8408, 0.3158, 0.629, 0.3158, 0.629, 0.3158, 0.8408, 0.3097, 0.8408, 0.3097, 0.629, 0.3097, 0.629, 0.3097, 0.8408, 0.3077, 0.8408, 0.3077, 0.629, 0.3077, 0.629, 0.3077, 0.8408, 0.3097, 0.8408, 0.3097, 0.629, 0.3097, 0.629, 0.3097, 0.8408, 0.3158, 0.8408, 0.3158, 0.629, 0.3158, 0.629, 0.3158, 0.8408, 0.3256, 0.8408, 0.3256, 0.629, 0.3256, 0.629, 0.3256, 0.8408, 0.3387, 0.8408, 0.3387, 0.629, 0.3387, 0.629, 0.3387, 0.8408, 0.3548, 0.8408, 0.3548, 0.629, 0.3548, 0.629, 0.3548, 0.8408, 0.3731, 0.8408, 0.3731, 0.629, 0.3731, 0.629, 0.3731, 0.8408, 0.3929, 0.8408, 0.3929, 0.629, 0.3929, 0.629, 0.3929, 0.8408, 0.4136, 0.8408, 0.4136, 0.629, 0.4136, 0.629, 0.4136, 0.8408, 0.4342, 0.8408, 0.4342, 0.629, 0.4342, 0.629, 0.4342, 0.8408, 0.4541, 0.8408, 0.4541, 0.629, 0.4541, 0.629, 0.4541, 0.8408, 0.4724, 0.8408, 0.4724, 0.629, 0.4724, 0.629, 0.4724, 0.8408, 0.4884, 0.8408, 0.4884, 0.629, 0.4884, 0.629, 0.4884, 0.8408, 0.5016, 0.8408, 0.5016, 0.629, 0.5016, 0.629, 0.5016, 0.8408, 0.5114, 0.8408, 0.5114, 0.629, 0.5174, 0.629, 0.5174, 0.8408, 0.5194, 0.8408, 0.5194, 0.629, 0.5114, 0.629, 0.5114, 0.8408, 0.5174, 0.8408, 0.5174, 0.629, 0.1503, 0.8233, 0.1672, 0.8182, 0.1828, 0.8099, 0.1964, 0.7987, 0.2076, 0.7851, 0.2159, 0.7695, 0.221, 0.7526, 0.2228, 0.735, 0.221, 0.7175, 0.2159, 0.7006, 0.2076, 0.685, 0.1964, 0.6714, 0.1828, 0.6602, 0.1672, 0.6519, 0.1503, 0.6468, 0.1327, 0.645, 0.1152, 0.6468, 0.09829, 0.6519, 0.08273, 0.6602, 0.06909, 0.6714, 0.05789, 0.685, 0.04957, 0.7006, 0.04445, 0.7175, 0.04272, 0.735, 0.04445, 0.7526, 0.04957, 0.7695, 0.05789, 0.7851, 0.06909, 0.7987, 0.08273, 0.8099, 0.09829, 0.8182, 0.1152, 0.8233, 0.1327, 0.8251, 0.1369, 0.7737, 0.1455, 0.7729, 0.1538, 0.7704, 0.1614, 0.7663, 0.1681, 0.7608, 0.1735, 0.7542, 0.1776, 0.7466, 0.1801, 0.7383, 0.181, 0.7297, 0.1801, 0.7211, 0.1776, 0.7129, 0.1735, 0.7053, 0.1681, 0.6986, 0.1614, 0.6931, 0.1538, 0.6891, 0.1455, 0.6866, 0.1369, 0.6857, 0.1283, 0.6866, 0.1201, 0.6891, 0.1125, 0.6931, 0.1058, 0.6986, 0.1003, 0.7053, 0.09627, 0.7129, 0.09377, 0.7211, 0.09292, 0.7297, 0.09377, 0.7383, 0.09627, 0.7466, 0.1003, 0.7542, 0.1058, 0.7608, 0.1125, 0.7663, 0.1201, 0.7704, 0.1283, 0.7729, 0.2387, 0.629, 0.2387, 0.8408, 0.2367, 0.8408, 0.2367, 0.629, 0.2367, 0.629, 0.2367, 0.8408, 0.2306, 0.8408, 0.2306, 0.629, 0.2306, 0.629, 0.2306, 0.8408, 0.2208, 0.8408, 0.2208, 0.629, 0.2208, 0.629, 0.2208, 0.8408, 0.2077, 0.8408, 0.2077, 0.629, 0.2077, 0.629, 0.2077, 0.8408, 0.1916, 0.8408, 0.1916, 0.629, 0.1916, 0.629, 0.1916, 0.8408, 0.1733, 0.8408, 0.1733, 0.629, 0.1733, 0.629, 0.1733, 0.8408, 0.1535, 0.8408, 0.1535, 0.629, 0.1535, 0.629, 0.1535, 0.8408, 0.1328, 0.8408, 0.1328, 0.629, 0.1328, 0.629, 0.1328, 0.8408, 0.1122, 0.8408, 0.1122, 0.629, 0.1122, 0.629, 0.1122, 0.8408, 0.0923, 0.8408, 0.0923, 0.629, 0.0923, 0.629, 0.0923, 0.8408, 0.074, 0.8408, 0.074, 0.629, 0.074, 0.629, 0.074, 0.8408, 0.05796, 0.8408, 0.05796, 0.629, 0.05796, 0.629, 0.05796, 0.8408, 0.04479, 0.8408, 0.04479, 0.629, 0.04479, 0.629, 0.04479, 0.8408, 0.03501, 0.8408, 0.03501, 0.629, 0.03501, 0.629, 0.03501, 0.8408, 0.02898, 0.8408, 0.02898, 0.629, 0.02898, 0.629, 0.02898, 0.8408, 0.02695, 0.8408, 0.02695, 0.629, 0.02695, 0.629, 0.02695, 0.8408, 0.02898, 0.8408, 0.02898, 0.629, 0.02898, 0.629, 0.02898, 0.8408, 0.03501, 0.8408, 0.03501, 0.629, 0.03501, 0.629, 0.03501, 0.8408, 0.04479, 0.8408, 0.04479, 0.629, 0.04479, 0.629, 0.04479, 0.8408, 0.05796, 0.8408, 0.05796, 0.629, 0.05796, 0.629, 0.05796, 0.8408, 0.074, 0.8408, 0.074, 0.629, 0.074, 0.629, 0.074, 0.8408, 0.0923, 0.8408, 0.0923, 0.629, 0.0923, 0.629, 0.0923, 0.8408, 0.1122, 0.8408, 0.1122, 0.629, 0.1122, 0.629, 0.1122, 0.8408, 0.1328, 0.8408, 0.1328, 0.629, 0.1328, 0.629, 0.1328, 0.8408, 0.1535, 0.8408, 0.1535, 0.629, 0.1535, 0.629, 0.1535, 0.8408, 0.1733, 0.8408, 0.1733, 0.629, 0.1733, 0.629, 0.1733, 0.8408, 0.1916, 0.8408, 0.1916, 0.629, 0.1916, 0.629, 0.1916, 0.8408, 0.2077, 0.8408, 0.2077, 0.629, 0.2077, 0.629, 0.2077, 0.8408, 0.2208, 0.8408, 0.2208, 0.629, 0.2208, 0.629, 0.2208, 0.8408, 0.2306, 0.8408, 0.2306, 0.629, 0.2367, 0.629, 0.2367, 0.8408, 0.2387, 0.8408, 0.2387, 0.629, 0.2306, 0.629, 0.2306, 0.8408, 0.2367, 0.8408, 0.2367, 0.629, 0.02297, 0.02648, 0.2428, 0.02648, 0.2428, 0.5973, 0.02297, 0.5973, 0.02297, 0.02648, 0.2428, 0.02648, 0.2428, 0.5973, 0.02297, 0.5973, 0.02297, 0.02648, 0.2428, 0.02648, 0.2428, 0.5973, 0.02297, 0.5973, 0.02297, 0.02648, 0.2428, 0.02648, 0.2428, 0.5973, 0.02297, 0.5973, 0.02297, 0.02648, 0.2428, 0.02648, 0.2428, 0.5973, 0.02297, 0.5973, 0.02297, 0.02648, 0.2428, 0.02648, 0.2428, 0.5973, 0.02297, 0.5973, 0.02297, 0.02648, 0.2428, 0.02648, 0.2428, 0.5973, 0.02297, 0.5973, 0.02297, 0.02648, 0.2428, 0.02648, 0.2428, 0.5973, 0.02297, 0.5973, 0.02297, 0.02648, 0.2428, 0.02648, 0.2428, 0.5973, 0.02297, 0.5973, 0.02297, 0.02648, 0.2428, 0.02648, 0.2428, 0.5973, 0.02297, 0.5973, 0.02297, 0.02648, 0.2428, 0.02648, 0.2428, 0.5973, 0.02297, 0.5973, 0.02297, 0.02648, 0.2428, 0.02648, 0.2428, 0.5973, 0.02297, 0.5973, 0.02297, 0.02648, 0.2428, 0.02648, 0.2428, 0.5973, 0.02297, 0.5973, 0.02297, 0.02648, 0.2428, 0.02648, 0.2428, 0.5973, 0.02297, 0.5973, 0.02297, 0.02648, 0.2428, 0.02648, 0.2428, 0.5973, 0.02297, 0.5973, 0.02297, 0.02648, 0.2428, 0.02648, 0.2428, 0.5973, 0.02297, 0.5973, 0.02297, 0.02648, 0.2428, 0.02648, 0.2428, 0.5973, 0.02297, 0.5973, 0.02297, 0.02648, 0.2428, 0.02648, 0.2428, 0.5973, 0.02297, 0.5973, 0.02297, 0.02648, 0.2428, 0.02648, 0.2428, 0.5973, 0.02297, 0.5973, 0.02297, 0.02648, 0.2428, 0.02648, 0.2428, 0.5973, 0.02297, 0.5973, 0.02297, 0.02648, 0.2428, 0.02648, 0.2428, 0.5973, 0.02297, 0.5973, 0.02297, 0.02648, 0.2428, 0.02648, 0.2428, 0.5973, 0.02297, 0.5973, 0.02297, 0.02648, 0.2428, 0.02648, 0.2428, 0.5973, 0.02297, 0.5973, 0.02297, 0.02648, 0.2428, 0.02648, 0.2428, 0.5973, 0.02297, 0.5973, 0.02297, 0.02648, 0.2428, 0.02648, 0.2428, 0.5973, 0.02297, 0.5973, 0.02297, 0.02648, 0.2428, 0.02648, 0.2428, 0.5973, 0.02297, 0.5973, 0.02297, 0.02648, 0.2428, 0.02648, 0.2428, 0.5973, 0.02297, 0.5973, 0.02297, 0.02648, 0.2428, 0.02648, 0.2428, 0.5973, 0.02297, 0.5973, 0.02297, 0.02648, 0.2428, 0.02648, 0.2428, 0.5973, 0.02297, 0.5973, 0.02297, 0.02648, 0.2428, 0.02648, 0.2428, 0.5973, 0.02297, 0.5973, 0.02297, 0.02648, 0.2428, 0.02648, 0.2428, 0.5973, 0.02297, 0.5973, 0.02297, 0.02648, 0.2428, 0.02648, 0.2428, 0.5973, 0.02297, 0.5973, 0.02297, 0.02648, 0.2428, 0.02648, 0.2428, 0.5973, 0.02297, 0.5973, 0.02297, 0.02648, 0.2428, 0.02648, 0.2428, 0.5973, 0.02297, 0.5973, 0.02297, 0.02648, 0.2428, 0.02648, 0.2428, 0.5973, 0.02297, 0.5973, 0.02297, 0.02648, 0.2428, 0.02648, 0.2428, 0.5973, 0.02297, 0.5973, 0.02297, 0.02648, 0.2428, 0.02648, 0.2428, 0.5973, 0.02297, 0.5973, 0.02297, 0.02648, 0.2428, 0.02648, 0.2428, 0.5973, 0.02297, 0.5973, 0.02297, 0.02648, 0.2428, 0.02648, 0.2428, 0.5973, 0.02297, 0.5973, 0.02297, 0.02648, 0.2428, 0.02648, 0.2428, 0.5973, 0.02297, 0.5973, 0.02297, 0.02648, 0.2428, 0.02648, 0.2428, 0.5973, 0.02297, 0.5973, 0.02297, 0.02648, 0.2428, 0.02648, 0.2428, 0.5973, 0.02297, 0.5973, 0.02297, 0.02648, 0.2428, 0.02648, 0.2428, 0.5973, 0.02297, 0.5973, 0.02297, 0.02648, 0.2428, 0.02648, 0.2428, 0.5973, 0.02297, 0.5973, 0.02297, 0.02648, 0.2428, 0.02648, 0.2428, 0.5973, 0.02297, 0.5973, 0.02297, 0.02648, 0.2428, 0.02648, 0.2428, 0.5973, 0.02297, 0.5973, 0.02297, 0.02648, 0.2428, 0.02648, 0.2428, 0.5973, 0.02297, 0.5973, 0.02297, 0.02648, 0.2428, 0.02648, 0.2428, 0.5973, 0.02297, 0.5973, 0.02297, 0.02648, 0.2428, 0.02648, 0.2428, 0.4294, 0.02297, 0.4294, 0.02297, 0.02648, 0.2428, 0.02648, 0.2428, 0.4294, 0.02297, 0.4294, 0.02297, 0.02648, 0.2428, 0.02648, 0.2428, 0.4294, 0.02297, 0.4294, 0.02297, 0.02648, 0.2428, 0.02648, 0.2428, 0.4294, 0.02297, 0.4294, 0.02297, 0.02648, 0.2428, 0.02648, 0.2428, 0.4294, 0.02297, 0.4294, 0.02297, 0.02648, 0.2428, 0.02648, 0.2428, 0.4294, 0.02297, 0.4294, 0.02297, 0.02648, 0.2428, 0.02648, 0.2428, 0.4294, 0.02297, 0.4294, 0.02297, 0.02648, 0.2428, 0.02648, 0.2428, 0.4294, 0.02297, 0.4294, 0.02297, 0.02648, 0.2428, 0.02648, 0.2428, 0.4294, 0.02297, 0.4294, 0.02297, 0.02648, 0.2428, 0.02648, 0.2428, 0.4294, 0.02297, 0.4294, 0.02297, 0.02648, 0.2428, 0.02648, 0.2428, 0.4294, 0.02297, 0.4294, 0.02297, 0.02648, 0.2428, 0.02648, 0.2428, 0.4294, 0.02297, 0.4294, 0.02297, 0.02648, 0.2428, 0.02648, 0.2428, 0.4294, 0.02297, 0.4294, 0.02297, 0.02648, 0.2428, 0.02648, 0.2428, 0.4294, 0.02297, 0.4294, 0.02297, 0.02648, 0.2428, 0.02648, 0.2428, 0.4294, 0.02297, 0.4294, 0.02297, 0.02648, 0.2428, 0.02648, 0.2428, 0.4294, 0.02297, 0.4294, 0.02297, 0.02648, 0.2428, 0.02648, 0.2428, 0.4294, 0.02297, 0.4294, 0.02297, 0.02648, 0.2428, 0.02648, 0.2428, 0.4294, 0.02297, 0.4294, 0.02297, 0.02648, 0.2428, 0.02648, 0.2428, 0.4294, 0.02297, 0.4294, 0.02297, 0.02648, 0.2428, 0.02648, 0.2428, 0.4294, 0.02297, 0.4294, 0.02297, 0.02648, 0.2428, 0.02648, 0.2428, 0.4294, 0.02297, 0.4294, 0.02297, 0.02648, 0.2428, 0.02648, 0.2428, 0.4294, 0.02297, 0.4294, 0.02297, 0.02648, 0.2428, 0.02648, 0.2428, 0.4294, 0.02297, 0.4294, 0.02297, 0.02648, 0.2428, 0.02648, 0.2428, 0.4294, 0.02297, 0.4294, 0.02297, 0.02648, 0.2428, 0.02648, 0.2428, 0.5973, 0.02297, 0.5973, 0.02297, 0.02648, 0.2428, 0.02648, 0.2428, 0.5973, 0.02297, 0.5973, 0.02297, 0.02648, 0.2428, 0.02648, 0.2428, 0.5973, 0.02297, 0.5973, 0.02297, 0.02648, 0.2428, 0.02648, 0.2428, 0.5973, 0.02297, 0.5973, 0.02297, 0.02648, 0.2428, 0.02648, 0.2428, 0.5973, 0.02297, 0.5973, 0.02297, 0.02648, 0.2428, 0.02648, 0.2428, 0.5973, 0.02297, 0.5973, 0.02297, 0.02648, 0.2428, 0.02648, 0.2428, 0.5973, 0.02297, 0.5973, 0.02297, 0.02648, 0.2428, 0.02648, 0.2428, 0.5973, 0.02297, 0.5973, 0.02297, 0.02648, 0.2428, 0.02648, 0.2428, 0.5973, 0.02297, 0.5973, 0.02297, 0.02648, 0.2428, 0.02648, 0.2428, 0.5973, 0.02297, 0.5973, 0.02297, 0.02648, 0.2428, 0.02648, 0.2428, 0.5973, 0.02297, 0.5973, 0.02297, 0.02648, 0.2428, 0.02648, 0.2428, 0.5973, 0.02297, 0.5973, 0.02297, 0.02648, 0.2428, 0.02648, 0.2428, 0.5973, 0.02297, 0.5973, 0.02297, 0.02648, 0.2428, 0.02648, 0.2428, 0.5973, 0.02297, 0.5973, 0.02297, 0.02648, 0.2428, 0.02648, 0.2428, 0.5973, 0.02297, 0.5973, 0.02297, 0.02648, 0.2428, 0.02648, 0.2428, 0.5973, 0.02297, 0.5973, 0.02297, 0.02648, 0.2428, 0.02648, 0.2428, 0.5973, 0.02297, 0.5973, 0.02297, 0.02648, 0.2428, 0.02648, 0.2428, 0.5973, 0.02297, 0.5973, 0.02297, 0.02648, 0.2428, 0.02648, 0.2428, 0.5973, 0.02297, 0.5973, 0.02297, 0.02648, 0.2428, 0.02648, 0.2428, 0.5973, 0.02297, 0.5973, 0.02297, 0.02648, 0.2428, 0.02648, 0.2428, 0.5973, 0.02297, 0.5973, 0.02297, 0.02648, 0.2428, 0.02648, 0.2428, 0.5973, 0.02297, 0.5973, 0.02297, 0.02648, 0.2428, 0.02648, 0.2428, 0.5973, 0.02297, 0.5973, 0.02297, 0.02648, 0.2428, 0.02648, 0.2428, 0.5973, 0.02297, 0.5973, 0.02297, 0.02648, 0.02297, 0.5973, 0.2428, 0.5973, 0.2428, 0.02648, 0.02297, 0.02648, 0.02297, 0.5973, 0.2428, 0.5973, 0.2428, 0.02648, 0.02297, 0.02648, 0.02297, 0.5973, 0.2428, 0.5973, 0.2428, 0.02648, 0.02297, 0.02648, 0.02297, 0.5973, 0.2428, 0.5973, 0.2428, 0.02648, 0.02297, 0.02648, 0.02297, 0.5973, 0.2428, 0.5973, 0.2428, 0.02648, 0.02297, 0.02648, 0.02297, 0.5973, 0.2428, 0.5973, 0.2428, 0.02648, 0.02297, 0.02648, 0.02297, 0.5973, 0.2428, 0.5973, 0.2428, 0.02648, 0.02297, 0.02648, 0.02297, 0.5973, 0.2428, 0.5973, 0.2428, 0.02648, 0.02297, 0.02648, 0.02297, 0.5973, 0.2428, 0.5973, 0.2428, 0.02648, 0.02297, 0.02648, 0.02297, 0.5973, 0.2428, 0.5973, 0.2428, 0.02648, 0.02297, 0.02648, 0.02297, 0.5973, 0.2428, 0.5973, 0.2428, 0.02648, 0.02297, 0.02648, 0.02297, 0.5973, 0.2428, 0.5973, 0.2428, 0.02648, 0.02297, 0.02648, 0.02297, 0.5973, 0.2428, 0.5973, 0.2428, 0.02648, 0.02297, 0.02648, 0.02297, 0.5973, 0.2428, 0.5973, 0.2428, 0.02648, 0.02297, 0.02648, 0.02297, 0.5973, 0.2428, 0.5973, 0.2428, 0.02648, 0.02297, 0.02648, 0.02297, 0.5973, 0.2428, 0.5973, 0.2428, 0.02648, 0.02297, 0.02648, 0.02297, 0.5973, 0.2428, 0.5973, 0.2428, 0.02648, 0.02297, 0.02648, 0.02297, 0.5973, 0.2428, 0.5973, 0.2428, 0.02648, 0.02297, 0.02648, 0.02297, 0.5973, 0.2428, 0.5973, 0.2428, 0.02648, 0.02297, 0.02648, 0.02297, 0.5973, 0.2428, 0.5973, 0.2428, 0.02648, 0.02297, 0.02648, 0.02297, 0.5973, 0.2428, 0.5973, 0.2428, 0.02648, 0.02297, 0.02648, 0.02297, 0.5973, 0.2428, 0.5973, 0.2428, 0.02648, 0.02297, 0.02648, 0.02297, 0.5973, 0.2428, 0.5973, 0.2428, 0.02648, 0.02297, 0.02648, 0.02297, 0.5973, 0.2428, 0.5973, 0.2428, 0.02648, 0.02297, 0.02648, 0.2428, 0.02648, 0.2428, 0.5973, 0.02297, 0.5973, 0.02297, 0.02648, 0.2428, 0.02648, 0.2428, 0.5973, 0.02297, 0.5973, 0.02297, 0.02648, 0.2428, 0.02648, 0.2428, 0.5973, 0.02297, 0.5973, 0.02297, 0.02648, 0.2428, 0.02648, 0.2428, 0.5973, 0.02297, 0.5973, 0.02297, 0.02648, 0.2428, 0.02648, 0.2428, 0.5973, 0.02297, 0.5973, 0.02297, 0.02648, 0.2428, 0.02648, 0.2428, 0.5973, 0.02297, 0.5973, 0.02297, 0.02648, 0.2428, 0.02648, 0.2428, 0.5973, 0.02297, 0.5973, 0.02297, 0.02648, 0.2428, 0.02648, 0.2428, 0.5973, 0.02297, 0.5973, 0.02297, 0.02648, 0.2428, 0.02648, 0.2428, 0.5973, 0.02297, 0.5973, 0.02297, 0.02648, 0.2428, 0.02648, 0.2428, 0.5973, 0.02297, 0.5973, 0.02297, 0.02648, 0.2428, 0.02648, 0.2428, 0.5973, 0.02297, 0.5973, 0.02297, 0.02648, 0.2428, 0.02648, 0.2428, 0.5973, 0.02297, 0.5973, 0.02297, 0.02648, 0.2428, 0.02648, 0.2428, 0.5973, 0.02297, 0.5973, 0.02297, 0.02648, 0.2428, 0.02648, 0.2428, 0.5973, 0.02297, 0.5973, 0.02297, 0.02648, 0.2428, 0.02648, 0.2428, 0.5973, 0.02297, 0.5973, 0.02297, 0.02648, 0.2428, 0.02648, 0.2428, 0.5973, 0.02297, 0.5973, 0.02297, 0.02648, 0.2428, 0.02648, 0.2428, 0.5973, 0.02297, 0.5973, 0.02297, 0.02648, 0.2428, 0.02648, 0.2428, 0.5973, 0.02297, 0.5973, 0.02297, 0.02648, 0.2428, 0.02648, 0.2428, 0.5973, 0.02297, 0.5973, 0.02297, 0.02648, 0.2428, 0.02648, 0.2428, 0.5973, 0.02297, 0.5973, 0.02297, 0.02648, 0.2428, 0.02648, 0.2428, 0.5973, 0.02297, 0.5973, 0.02297, 0.02648, 0.2428, 0.02648, 0.2428, 0.5973, 0.02297, 0.5973, 0.02297, 0.02648, 0.2428, 0.02648, 0.2428, 0.5973, 0.02297, 0.5973, 0.02297, 0.02648, 0.2428, 0.02648, 0.2428, 0.5973, 0.02297, 0.5973, 0.02297, 0.6307, 0.02297, 0.8475, 0.2428, 0.8475, 0.2428, 0.6307, 0.02297, 0.6307, 0.02297, 0.8475, 0.2428, 0.8475, 0.2428, 0.6307, 0.02297, 0.6307, 0.02297, 0.8475, 0.2428, 0.8475, 0.2428, 0.6307, 0.02297, 0.6307, 0.02297, 0.8475, 0.2428, 0.8475, 0.2428, 0.6307, 0.02297, 0.6307, 0.02297, 0.8475, 0.2428, 0.8475, 0.2428, 0.6307, 0.02297, 0.6307, 0.02297, 0.8475, 0.2428, 0.8475, 0.2428, 0.6307, 0.02297, 0.6307, 0.02297, 0.8475, 0.2428, 0.8475, 0.2428, 0.6307, 0.02297, 0.6307, 0.02297, 0.8475, 0.2428, 0.8475, 0.2428, 0.6307, 0.02297, 0.6307, 0.02297, 0.8475, 0.2428, 0.8475, 0.2428, 0.6307, 0.02297, 0.6307, 0.02297, 0.8475, 0.2428, 0.8475, 0.2428, 0.6307, 0.02297, 0.6307, 0.02297, 0.8475, 0.2428, 0.8475, 0.2428, 0.6307, 0.02297, 0.6307, 0.02297, 0.8475, 0.2428, 0.8475, 0.2428, 0.6307, 0.02297, 0.6307, 0.02297, 0.8475, 0.2428, 0.8475, 0.2428, 0.6307, 0.02297, 0.6307, 0.02297, 0.8475, 0.2428, 0.8475, 0.2428, 0.6307, 0.02297, 0.6307, 0.02297, 0.8475, 0.2428, 0.8475, 0.2428, 0.6307, 0.02297, 0.6307, 0.02297, 0.8475, 0.2428, 0.8475, 0.2428, 0.6307, 0.02297, 0.6307, 0.02297, 0.8475, 0.2428, 0.8475, 0.2428, 0.6307, 0.02297, 0.6307, 0.02297, 0.8475, 0.2428, 0.8475, 0.2428, 0.6307, 0.02297, 0.6307, 0.02297, 0.8475, 0.2428, 0.8475, 0.2428, 0.6307, 0.02297, 0.6307, 0.02297, 0.8475, 0.2428, 0.8475, 0.2428, 0.6307, 0.02297, 0.6307, 0.02297, 0.8475, 0.2428, 0.8475, 0.2428, 0.6307, 0.02297, 0.6307, 0.02297, 0.8475, 0.2428, 0.8475, 0.2428, 0.6307, 0.02297, 0.6307, 0.02297, 0.8475, 0.2428, 0.8475, 0.2428, 0.6307, 0.02297, 0.6307, 0.02297, 0.8475, 0.2428, 0.8475, 0.2428, 0.6307, 0.02297, 0.6307, 0.02297, 0.8475, 0.2428, 0.8475, 0.2428, 0.6307, 0.02297, 0.6307, 0.02297, 0.8475, 0.2428, 0.8475, 0.2428, 0.6307, 0.02297, 0.6307, 0.02297, 0.8475, 0.2428, 0.8475, 0.2428, 0.6307, 0.02297, 0.6307, 0.02297, 0.8475, 0.2428, 0.8475, 0.2428, 0.6307, 0.02297, 0.6307, 0.02297, 0.8475, 0.2428, 0.8475, 0.2428, 0.6307, 0.02297, 0.6307, 0.02297, 0.8475, 0.2428, 0.8475, 0.2428, 0.6307, 0.02297, 0.6307, 0.02297, 0.8475, 0.2428, 0.8475, 0.2428, 0.6307, 0.02297, 0.6307, 0.02297, 0.8475, 0.2428, 0.8475, 0.2428, 0.6307, 0.02297, 0.6307, 0.02297, 0.8475, 0.2428, 0.8475, 0.2428, 0.6307, 0.02297, 0.6307, 0.02297, 0.8475, 0.2428, 0.8475, 0.2428, 0.6307, 0.02297, 0.6307, 0.02297, 0.8475, 0.2428, 0.8475, 0.2428, 0.6307, 0.02297, 0.6307, 0.02297, 0.8475, 0.2428, 0.8475, 0.2428, 0.6307, 0.02297, 0.6246, 0.2428, 0.6246, 0.2428, 0.8475, 0.02297, 0.8475, 0.02297, 0.6246, 0.2428, 0.6246, 0.2428, 0.8475, 0.02297, 0.8475, 0.02297, 0.6246, 0.2428, 0.6246, 0.2428, 0.8475, 0.02297, 0.8475, 0.02297, 0.6246, 0.2428, 0.6246, 0.2428, 0.8475, 0.02297, 0.8475, 0.02297, 0.6246, 0.2428, 0.6246, 0.2428, 0.8475, 0.02297, 0.8475, 0.02297, 0.6246, 0.2428, 0.6246, 0.2428, 0.8475, 0.02297, 0.8475, 0.02297, 0.02648, 0.2428, 0.02648, 0.2428, 0.5973, 0.02297, 0.5973, 0.02297, 0.02648, 0.2428, 0.02648, 0.2428, 0.5973, 0.02297, 0.5973, 0.02297, 0.02648, 0.2428, 0.02648, 0.2428, 0.5973, 0.02297, 0.5973, 0.02297, 0.02648, 0.2428, 0.02648, 0.2428, 0.5973, 0.02297, 0.5973, 0.02297, 0.02648, 0.2428, 0.02648, 0.2428, 0.5973, 0.02297, 0.5973, 0.02297, 0.02648, 0.2428, 0.02648, 0.2428, 0.5973, 0.02297, 0.5973, 0.02297, 0.02648, 0.2428, 0.02648, 0.2428, 0.5973, 0.02297, 0.5973, 0.02297, 0.02648, 0.2428, 0.02648, 0.2428, 0.5973, 0.02297, 0.5973, 0.02297, 0.02648, 0.2428, 0.02648, 0.2428, 0.5973, 0.02297, 0.5973, 0.02297, 0.02648, 0.2428, 0.02648, 0.2428, 0.5973, 0.02297, 0.5973, 0.02297, 0.02648, 0.2428, 0.02648, 0.2428, 0.5973, 0.02297, 0.5973, 0.02297, 0.02648, 0.2428, 0.02648, 0.2428, 0.5973, 0.02297, 0.5973, 0.4311, 0.8233, 0.4135, 0.8251, 0.3959, 0.8233, 0.3791, 0.8182, 0.3635, 0.8099, 0.3498, 0.7987, 0.3387, 0.7851, 0.3303, 0.7695, 0.3252, 0.7526, 0.3235, 0.735, 0.3252, 0.7175, 0.3303, 0.7006, 0.3387, 0.685, 0.3498, 0.6714, 0.3635, 0.6602, 0.3791, 0.6519, 0.3959, 0.6468, 0.4135, 0.645, 0.4311, 0.6468, 0.448, 0.6519, 0.4635, 0.6602, 0.4772, 0.6714, 0.4884, 0.685, 0.4967, 0.7006, 0.5018, 0.7175, 0.5035, 0.735, 0.5018, 0.7526, 0.4967, 0.7695, 0.4884, 0.7851, 0.4772, 0.7987, 0.4635, 0.8099, 0.448, 0.8182, 0.4421, 0.966, 0.4507, 0.9652, 0.459, 0.9627, 0.4666, 0.9586, 0.4732, 0.9531, 0.4787, 0.9464, 0.4828, 0.9388, 0.4853, 0.9306, 0.4861, 0.922, 0.4853, 0.9134, 0.4828, 0.9051, 0.4787, 0.8975, 0.4732, 0.8909, 0.4666, 0.8854, 0.459, 0.8813, 0.4507, 0.8788, 0.4421, 0.878, 0.4335, 0.8788, 0.4253, 0.8813, 0.4177, 0.8854, 0.411, 0.8909, 0.4055, 0.8975, 0.4014, 0.9051, 0.3989, 0.9134, 0.3981, 0.922, 0.3989, 0.9306, 0.4014, 0.9388, 0.4055, 0.9464, 0.411, 0.9531, 0.4177, 0.9586, 0.4253, 0.9627, 0.4335, 0.9652, 0.5194, 0.629, 0.5194, 0.8408, 0.5174, 0.8408, 0.5174, 0.629, 0.5174, 0.629, 0.5174, 0.8408, 0.5114, 0.8408, 0.5114, 0.629, 0.5114, 0.629, 0.5114, 0.8408, 0.5016, 0.8408, 0.5016, 0.629, 0.5016, 0.629, 0.5016, 0.8408, 0.4884, 0.8408, 0.4884, 0.629, 0.4884, 0.629, 0.4884, 0.8408, 0.4724, 0.8408, 0.4724, 0.629, 0.4724, 0.629, 0.4724, 0.8408, 0.4541, 0.8408, 0.4541, 0.629, 0.4541, 0.629, 0.4541, 0.8408, 0.4342, 0.8408, 0.4342, 0.629, 0.4342, 0.629, 0.4342, 0.8408, 0.4136, 0.8408, 0.4136, 0.629, 0.4136, 0.629, 0.4136, 0.8408, 0.3929, 0.8408, 0.3929, 0.629, 0.3929, 0.629, 0.3929, 0.8408, 0.3731, 0.8408, 0.3731, 0.629, 0.3731, 0.629, 0.3731, 0.8408, 0.3548, 0.8408, 0.3548, 0.629, 0.3548, 0.629, 0.3548, 0.8408, 0.3387, 0.8408, 0.3387, 0.629, 0.3387, 0.629, 0.3387, 0.8408, 0.3256, 0.8408, 0.3256, 0.629, 0.3256, 0.629, 0.3256, 0.8408, 0.3158, 0.8408, 0.3158, 0.629, 0.3158, 0.629, 0.3158, 0.8408, 0.3097, 0.8408, 0.3097, 0.629, 0.3097, 0.629, 0.3097, 0.8408, 0.3077, 0.8408, 0.3077, 0.629, 0.3077, 0.629, 0.3077, 0.8408, 0.3097, 0.8408, 0.3097, 0.629, 0.3097, 0.629, 0.3097, 0.8408, 0.3158, 0.8408, 0.3158, 0.629, 0.3158, 0.629, 0.3158, 0.8408, 0.3256, 0.8408, 0.3256, 0.629, 0.3256, 0.629, 0.3256, 0.8408, 0.3387, 0.8408, 0.3387, 0.629, 0.3387, 0.629, 0.3387, 0.8408, 0.3548, 0.8408, 0.3548, 0.629, 0.3548, 0.629, 0.3548, 0.8408, 0.3731, 0.8408, 0.3731, 0.629, 0.3731, 0.629, 0.3731, 0.8408, 0.3929, 0.8408, 0.3929, 0.629, 0.3929, 0.629, 0.3929, 0.8408, 0.4136, 0.8408, 0.4136, 0.629, 0.4136, 0.629, 0.4136, 0.8408, 0.4342, 0.8408, 0.4342, 0.629, 0.4342, 0.629, 0.4342, 0.8408, 0.4541, 0.8408, 0.4541, 0.629, 0.4541, 0.629, 0.4541, 0.8408, 0.4724, 0.8408, 0.4724, 0.629, 0.4724, 0.629, 0.4724, 0.8408, 0.4884, 0.8408, 0.4884, 0.629, 0.4884, 0.629, 0.4884, 0.8408, 0.5016, 0.8408, 0.5016, 0.629, 0.5016, 0.629, 0.5016, 0.8408, 0.5114, 0.8408, 0.5114, 0.629, 0.5174, 0.629, 0.5174, 0.8408, 0.5194, 0.8408, 0.5194, 0.629, 0.5114, 0.629, 0.5114, 0.8408, 0.5174, 0.8408, 0.5174, 0.629, 0.4311, 0.8233, 0.448, 0.8182, 0.4635, 0.8099, 0.4772, 0.7987, 0.4884, 0.7851, 0.4967, 0.7695, 0.5018, 0.7526, 0.5035, 0.735, 0.5018, 0.7175, 0.4967, 0.7006, 0.4884, 0.685, 0.4772, 0.6714, 0.4635, 0.6602, 0.448, 0.6519, 0.4311, 0.6468, 0.4135, 0.645, 0.3959, 0.6468, 0.3791, 0.6519, 0.3635, 0.6602, 0.3498, 0.6714, 0.3387, 0.685, 0.3303, 0.7006, 0.3252, 0.7175, 0.3235, 0.735, 0.3252, 0.7526, 0.3303, 0.7695, 0.3387, 0.7851, 0.3498, 0.7987, 0.3635, 0.8099, 0.3791, 0.8182, 0.3959, 0.8233, 0.4135, 0.8251, 0.5194, 0.629, 0.5174, 0.629, 0.5174, 0.8408, 0.5194, 0.8408, 0.5174, 0.629, 0.5114, 0.629, 0.5114, 0.8408, 0.5174, 0.8408, 0.5114, 0.629, 0.5016, 0.629, 0.5016, 0.8408, 0.5114, 0.8408, 0.5016, 0.629, 0.4884, 0.629, 0.4884, 0.8408, 0.5016, 0.8408, 0.4884, 0.629, 0.4724, 0.629, 0.4724, 0.8408, 0.4884, 0.8408, 0.4724, 0.629, 0.4541, 0.629, 0.4541, 0.8408, 0.4724, 0.8408, 0.4541, 0.629, 0.4342, 0.629, 0.4342, 0.8408, 0.4541, 0.8408, 0.4342, 0.629, 0.4136, 0.629, 0.4136, 0.8408, 0.4342, 0.8408, 0.4136, 0.629, 0.3929, 0.629, 0.3929, 0.8408, 0.4136, 0.8408, 0.3929, 0.629, 0.3731, 0.629, 0.3731, 0.8408, 0.3929, 0.8408, 0.3731, 0.629, 0.3548, 0.629, 0.3548, 0.8408, 0.3731, 0.8408, 0.3548, 0.629, 0.3387, 0.629, 0.3387, 0.8408, 0.3548, 0.8408, 0.3387, 0.629, 0.3256, 0.629, 0.3256, 0.8408, 0.3387, 0.8408, 0.3256, 0.629, 0.3158, 0.629, 0.3158, 0.8408, 0.3256, 0.8408, 0.3158, 0.629, 0.3097, 0.629, 0.3097, 0.8408, 0.3158, 0.8408, 0.3097, 0.629, 0.3077, 0.629, 0.3077, 0.8408, 0.3097, 0.8408, 0.3077, 0.629, 0.3097, 0.629, 0.3097, 0.8408, 0.3077, 0.8408, 0.3097, 0.629, 0.3158, 0.629, 0.3158, 0.8408, 0.3097, 0.8408, 0.3158, 0.629, 0.3256, 0.629, 0.3256, 0.8408, 0.3158, 0.8408, 0.3256, 0.629, 0.3387, 0.629, 0.3387, 0.8408, 0.3256, 0.8408, 0.3387, 0.629, 0.3548, 0.629, 0.3548, 0.8408, 0.3387, 0.8408, 0.3548, 0.629, 0.3731, 0.629, 0.3731, 0.8408, 0.3548, 0.8408, 0.3731, 0.629, 0.3929, 0.629, 0.3929, 0.8408, 0.3731, 0.8408, 0.3929, 0.629, 0.4136, 0.629, 0.4136, 0.8408, 0.3929, 0.8408, 0.4136, 0.629, 0.4342, 0.629, 0.4342, 0.8408, 0.4136, 0.8408, 0.4342, 0.629, 0.4541, 0.629, 0.4541, 0.8408, 0.4342, 0.8408, 0.4541, 0.629, 0.4724, 0.629, 0.4724, 0.8408, 0.4541, 0.8408, 0.4724, 0.629, 0.4884, 0.629, 0.4884, 0.8408, 0.4724, 0.8408, 0.4884, 0.629, 0.5016, 0.629, 0.5016, 0.8408, 0.4884, 0.8408, 0.5016, 0.629, 0.5114, 0.629, 0.5114, 0.8408, 0.5016, 0.8408, 0.5174, 0.629, 0.5194, 0.629, 0.5194, 0.8408, 0.5174, 0.8408, 0.5114, 0.629, 0.5174, 0.629, 0.5174, 0.8408, 0.5114, 0.8408, 0.3133, 0.9748, 0.27, 0.9758, 0.2266, 0.9748, 0.185, 0.9719, 0.1466, 0.9671, 0.1129, 0.9607, 0.08532, 0.9529, 0.0648, 0.944, 0.05216, 0.9343, 0.0479, 0.9242, 0.05216, 0.9141, 0.0648, 0.9044, 0.08532, 0.8955, 0.1129, 0.8877, 0.1466, 0.8813, 0.185, 0.8765, 0.2266, 0.8735, 0.27, 0.8726, 0.3133, 0.8735, 0.3549, 0.8765, 0.3933, 0.8813, 0.427, 0.8877, 0.4546, 0.8955, 0.4751, 0.9044, 0.4878, 0.9141, 0.492, 0.9242, 0.4878, 0.9343, 0.4751, 0.944, 0.4546, 0.9529, 0.427, 0.9607, 0.3933, 0.9671, 0.3549, 0.9719, 0.4421, 0.966, 0.4507, 0.9652, 0.459, 0.9627, 0.4666, 0.9586, 0.4732, 0.9531, 0.4787, 0.9464, 0.4828, 0.9388, 0.4853, 0.9306, 0.4861, 0.922, 0.4853, 0.9134, 0.4828, 0.9051, 0.4787, 0.8975, 0.4732, 0.8909, 0.4666, 0.8854, 0.459, 0.8813, 0.4507, 0.8788, 0.4421, 0.878, 0.4335, 0.8788, 0.4253, 0.8813, 0.4177, 0.8854, 0.411, 0.8909, 0.4055, 0.8975, 0.4014, 0.9051, 0.3989, 0.9134, 0.3981, 0.922, 0.3989, 0.9306, 0.4014, 0.9388, 0.4055, 0.9464, 0.411, 0.9531, 0.4177, 0.9586, 0.4253, 0.9627, 0.4335, 0.9652, 0.5313, 0.8634, 0.5313, 0.9849, 0.5263, 0.9849, 0.5263, 0.8634, 0.5263, 0.8634, 0.5263, 0.9849, 0.5114, 0.9849, 0.5114, 0.8634, 0.5114, 0.8634, 0.5114, 0.9849, 0.4873, 0.9849, 0.4873, 0.8634, 0.4873, 0.8634, 0.4873, 0.9849, 0.4548, 0.9849, 0.4548, 0.8634, 0.4548, 0.8634, 0.4548, 0.9849, 0.4152, 0.9849, 0.4152, 0.8634, 0.4152, 0.8634, 0.4152, 0.9849, 0.3701, 0.9849, 0.3701, 0.8634, 0.3701, 0.8634, 0.3701, 0.9849, 0.3211, 0.9849, 0.3211, 0.8634, 0.3211, 0.8634, 0.3211, 0.9849, 0.2701, 0.9849, 0.2701, 0.8634, 0.2701, 0.8634, 0.2701, 0.9849, 0.2192, 0.9849, 0.2192, 0.8634, 0.2192, 0.8634, 0.2192, 0.9849, 0.1702, 0.9849, 0.1702, 0.8634, 0.1702, 0.8634, 0.1702, 0.9849, 0.1251, 0.9849, 0.1251, 0.8634, 0.1251, 0.8634, 0.1251, 0.9849, 0.08548, 0.9849, 0.08548, 0.8634, 0.08548, 0.8634, 0.08548, 0.9849, 0.053, 0.9849, 0.053, 0.8634, 0.053, 0.8634, 0.053, 0.9849, 0.02886, 0.9849, 0.02886, 0.8634, 0.02886, 0.8634, 0.02886, 0.9849, 0.014, 0.9849, 0.014, 0.8634, 0.014, 0.8634, 0.014, 0.9849, 0.008985, 0.9849, 0.008985, 0.8634, 0.008985, 0.8634, 0.008985, 0.9849, 0.014, 0.9849, 0.014, 0.8634, 0.014, 0.8634, 0.014, 0.9849, 0.02886, 0.9849, 0.02886, 0.8634, 0.02886, 0.8634, 0.02886, 0.9849, 0.053, 0.9849, 0.053, 0.8634, 0.053, 0.8634, 0.053, 0.9849, 0.08548, 0.9849, 0.08548, 0.8634, 0.08548, 0.8634, 0.08548, 0.9849, 0.1251, 0.9849, 0.1251, 0.8634, 0.1251, 0.8634, 0.1251, 0.9849, 0.1702, 0.9849, 0.1702, 0.8634, 0.1702, 0.8634, 0.1702, 0.9849, 0.2192, 0.9849, 0.2192, 0.8634, 0.2192, 0.8634, 0.2192, 0.9849, 0.2701, 0.9849, 0.2701, 0.8634, 0.2701, 0.8634, 0.2701, 0.9849, 0.3211, 0.9849, 0.3211, 0.8634, 0.3211, 0.8634, 0.3211, 0.9849, 0.3701, 0.9849, 0.3701, 0.8634, 0.3701, 0.8634, 0.3701, 0.9849, 0.4152, 0.9849, 0.4152, 0.8634, 0.4152, 0.8634, 0.4152, 0.9849, 0.4548, 0.9849, 0.4548, 0.8634, 0.4548, 0.8634, 0.4548, 0.9849, 0.4873, 0.9849, 0.4873, 0.8634, 0.4873, 0.8634, 0.4873, 0.9849, 0.5114, 0.9849, 0.5114, 0.8634, 0.5263, 0.8634, 0.5263, 0.9849, 0.5313, 0.9849, 0.5313, 0.8634, 0.5114, 0.8634, 0.5114, 0.9849, 0.5263, 0.9849, 0.5263, 0.8634, 0.02297, 0.02648, 0.02297, 0.5973, 0.2428, 0.5973, 0.2428, 0.02648, 0.02297, 0.02648, 0.02297, 0.5973, 0.2428, 0.5973, 0.2428, 0.02648, 0.02297, 0.02648, 0.02297, 0.5973, 0.2428, 0.5973, 0.2428, 0.02648, 0.02297, 0.02648, 0.02297, 0.5973, 0.2428, 0.5973, 0.2428, 0.02648, 0.02297, 0.02648, 0.02297, 0.5973, 0.2428, 0.5973, 0.2428, 0.02648, 0.02297, 0.02648, 0.02297, 0.5973, 0.2428, 0.5973, 0.2428, 0.02648, 0.02297, 0.02648, 0.02297, 0.5973, 0.2428, 0.5973, 0.2428, 0.02648, 0.02297, 0.02648, 0.02297, 0.5973, 0.2428, 0.5973, 0.2428, 0.02648, 0.02297, 0.02648, 0.02297, 0.5973, 0.2428, 0.5973, 0.2428, 0.02648, 0.02297, 0.02648, 0.02297, 0.5973, 0.2428, 0.5973, 0.2428, 0.02648, 0.02297, 0.02648, 0.02297, 0.5973, 0.2428, 0.5973, 0.2428, 0.02648, 0.02297, 0.02648, 0.02297, 0.5973, 0.2428, 0.5973, 0.2428, 0.02648])
me_windmill.materials.append(mat_windmill)
me_windmill.use_remesh_preserve_volume = False
me_windmill.use_remesh_preserve_attributes = False
me_windmill.use_mirror_vertex_groups = False
me_windmill.update()

# ---- objects
ob_windmill = bpy.data.objects.new('Windmill', me_windmill)

# ---- transforms, parenting, visibility, modifiers, constraints
ob_windmill.location = (0.0, 0.0, 0.0)
ob_windmill.lineart.crease_threshold = 0.0
_vg = ob_windmill.vertex_groups.new(name='Base')
_vg.add([0, 1, 2, 3, 4, 5, 6, 7, 8, 9, 10, 11, 12, 13, 14, 15, 16, 17, 18, 19, 20, 21, 22, 23, 24, 25, 26, 27, 28, 29, 30, 31, 32, 33, 34, 35, 36, 37, 38, 39, 40, 41, 42, 43, 44, 45, 46, 47, 48, 49, 50, 51, 52, 53, 54, 55, 56, 57, 58, 59, 60, 61, 62, 63, 64, 65, 66, 67, 68, 69, 70, 71, 72, 73, 74, 75, 76, 77, 78, 79, 80, 81, 82, 83, 84, 85, 86, 87, 88, 89, 90, 91, 92, 93, 94, 95, 96, 97, 98, 99, 100, 101, 102, 103, 104, 105, 106, 107, 108, 109, 110, 111, 112, 113, 114, 115, 116, 117, 118, 119, 120, 121, 122, 123, 124, 125, 126, 127, 128, 129, 130, 131, 132, 133, 134, 135, 136, 137, 138, 139, 140, 141, 142, 143, 144, 145, 146, 147, 148, 149, 150, 151, 152, 153, 154, 155, 156, 157, 158, 159, 160, 161, 162, 163, 164, 165, 166, 167, 168, 169, 170, 171, 172, 173, 174, 175, 176, 177, 178, 179, 180, 181, 182, 183, 184, 185, 186, 187, 188, 189, 190, 191, 192, 193, 194, 195, 196, 197, 198, 199, 200, 201, 202, 203, 204, 205, 206, 207, 208, 209, 210, 211, 212, 213, 214, 215, 216, 217, 218, 219, 220, 221, 222, 223, 224, 225, 226, 227, 228, 229, 230, 231, 232, 233, 234, 235, 236, 237, 238, 239, 240, 241, 242, 243, 244, 245, 246, 247, 248, 249, 250, 251, 252, 253, 254, 255, 256, 257, 258, 259, 260, 261, 262, 263, 264, 265, 266, 267, 268, 269, 270, 271, 272, 273, 274, 275, 276, 277, 278, 279, 280, 281, 282, 283, 284, 285, 286, 287, 288, 289, 290, 291, 292, 293, 294, 295, 296, 297, 298, 299, 300, 301, 302, 303, 304, 305, 306, 307, 308, 309, 310, 311, 312, 313, 314, 315, 316, 317, 318, 319, 320, 321, 322, 323, 324, 325, 326, 327, 328, 329, 330, 331, 332, 333, 334, 335, 336, 337, 338, 339, 340, 341, 342, 343, 344, 345, 346, 347, 348, 349, 350, 351, 352, 353, 354, 355, 356, 357, 358, 359, 360, 361, 362, 363, 364, 365, 366, 367, 368, 369, 370, 371, 372, 373, 374, 375, 376, 377, 378, 379, 380, 381, 382, 383, 384, 385, 386, 387, 388, 389, 390, 391, 392, 393, 394, 395, 396, 397, 398, 399, 400, 401, 402, 403, 404, 405, 406, 407, 408, 409, 410, 411, 412, 413, 414, 415, 416, 417, 418, 419, 420, 421, 422, 423, 424, 425, 426, 427, 428, 429, 430, 431, 432, 433, 434, 435, 436, 437, 438, 439, 440, 441, 442, 443, 444, 445, 446, 447, 448, 449, 450, 451, 452, 453, 454, 455, 456, 457, 458, 459, 460, 461, 462, 463, 464, 465, 466, 467, 468, 469, 470, 471, 472, 473, 474, 475, 476, 477, 478, 479, 480, 481, 482, 483, 484, 485, 486, 487, 488, 489, 490, 491, 492, 493, 494, 495, 496, 497, 498, 499, 500, 501, 502, 503, 504, 505, 506, 507, 508, 509, 510, 511, 512, 513, 514, 515, 516, 517, 518, 519, 520, 521, 522, 523, 524, 525, 526, 527, 528, 529, 530, 531, 532, 533, 534, 535, 536, 537, 538, 539, 540, 541, 542, 543, 544, 545, 546, 547, 548, 549, 550, 551, 552, 553, 554, 555, 556, 557, 558, 559, 560, 561, 562, 563, 564, 565, 566, 567, 568, 569, 570, 571, 572, 573, 574, 575, 576, 577, 578, 579, 580, 581, 582, 583, 584, 585, 586, 587, 588, 589, 590, 591, 592, 593, 594, 595, 596, 597, 598, 599, 600, 601, 602, 603, 604, 605, 606, 607, 608, 609, 610, 611, 612, 613, 614, 615, 616, 617, 618, 619, 620, 621, 622, 623, 624, 625, 626, 627, 628, 629, 630, 631, 632, 633, 634, 635, 636, 637, 638, 639, 640, 641, 642, 643, 644, 645, 646, 647, 648, 649, 650, 651, 652, 653, 654, 655, 656, 657, 658, 659, 660, 661, 662, 663, 664, 665, 666, 667, 668, 669, 670, 671, 672, 673, 674, 675, 676, 677, 678, 679, 680, 681, 682, 683, 684, 685, 686, 687, 688, 689, 690, 691, 692, 693, 694, 695, 696, 697, 698, 699, 700, 701, 702, 703, 704, 705, 706, 707, 708, 709, 710, 711, 712, 713, 714, 715, 716, 717, 718, 719, 720, 721, 722, 723, 724, 725, 726, 727, 728, 729, 730, 731, 732, 733, 734, 735, 736, 737, 738, 739, 740, 741, 742, 743, 744, 745, 746, 747, 748, 749, 750, 751, 752, 753, 754, 755, 756, 757, 758, 759, 760, 761, 762, 763, 764, 765, 766, 767, 768, 769, 770, 771, 772, 773, 774, 775, 776, 777, 778, 779, 780, 781, 782, 783, 784, 785, 786, 787, 788, 789, 790, 791, 792, 793, 794, 795, 796, 797, 798, 799, 800, 801, 802, 803, 804, 805, 806, 807, 808, 809, 810, 811, 812, 813, 814, 815, 816, 817, 818, 819, 820, 821, 822, 823, 824, 825, 826, 827, 828, 829, 830, 831, 832, 833, 834, 835, 836, 837, 838, 839, 840, 841, 842, 843, 844, 845, 846, 847, 848, 849, 850, 851, 852, 853, 854, 855, 856, 857, 858, 859, 860, 861, 862, 863, 864, 865, 866, 867, 868, 869, 870, 871, 872, 873, 874, 875, 876, 877, 878, 879, 880, 881, 882, 883, 884, 885, 886, 887, 888, 889, 890, 891, 892, 893, 894, 895, 896, 897, 898, 899, 900, 901, 902, 903, 904, 905, 906, 907, 908, 909, 910, 911, 912, 913, 914, 915, 916, 917, 918, 919, 920, 921, 922, 923, 924, 925, 926, 927, 928, 929, 930, 931, 932, 933, 934, 935, 936, 937, 938, 939, 940, 941, 942, 943, 944, 945, 946, 947, 948, 949, 950, 951, 952, 953, 954, 955, 956, 957, 958, 959, 960, 961, 962, 963, 964, 965, 966, 967, 968, 969, 970, 971, 972, 973, 974, 975, 976, 977, 978, 979, 980, 981, 982, 983, 984, 985, 986, 987, 988, 989, 990, 991, 992, 993, 994, 995, 996, 997, 998, 999, 1000, 1001, 1002, 1003, 1004, 1005, 1006, 1007, 1008, 1009, 1010, 1011, 1012, 1013, 1014, 1015], 1.0, 'REPLACE')
_vg = ob_windmill.vertex_groups.new(name='Rotor')
_m = ob_windmill.modifiers.new('Armature', 'ARMATURE')

# ---- collection membership
col_collection_1.objects.link(ob_windmill)

# ---- scene / render settings (as saved in the file)
scene.frame_start = 1; scene.frame_end = 250; scene.frame_set(39)
scene.render.engine = 'BLENDER_EEVEE_NEXT'
scene.render.image_settings.color_mode = 'RGB'
scene.render.image_settings.compression = 90
scene.render.resolution_percentage = 50
scene.render.dither_intensity = 0.0
scene.render.bake_margin = 2
scene.render.bake_bias = 0.0
scene.cycles.use_denoising = False
scene.cycles.samples = 10
scene.cycles.sampling_pattern = 'TABULATED_SOBOL'
scene.cycles.light_sampling_threshold = 0.0
scene.cycles.use_adaptive_sampling = False
scene.cycles.use_light_tree = False
scene.cycles.blur_glossy = 0.0
scene.cycles.volume_bounces = 1
scene.cycles.pixel_filter_type = 'GAUSSIAN'
scene.cycles.sample_clamp_indirect = 0.0
scene.view_settings.view_transform = 'Standard'
bpy.context.view_layer.update()

# ---- added for rendering (the .blend has no active camera and no usable light): camera, sun
cam_auto = bpy.data.cameras.new('AutoCamera')
cam_auto.lens = 50.0
cam_auto.sensor_width = 36.0
cam_auto.clip_end = 1113.67
ob_auto_camera = bpy.data.objects.new('AutoCamera', cam_auto)
scene.collection.objects.link(ob_auto_camera)
ob_auto_camera.location = (63.4573, -76.1506, 50.7659)
ob_auto_camera.rotation_euler = (1.09748, -7.21219e-08, 0.694738)
scene.camera = ob_auto_camera
light_auto_sun = bpy.data.lights.new('AutoSun', 'SUN')
light_auto_sun.energy = 3.0
light_auto_sun.angle = 0.0523599
ob_auto_sun = bpy.data.objects.new('AutoSun', light_auto_sun)
scene.collection.objects.link(ob_auto_sun)
ob_auto_sun.rotation_euler = (0.872665, 0.174533, 0.523599)
bpy.context.view_layer.update()
